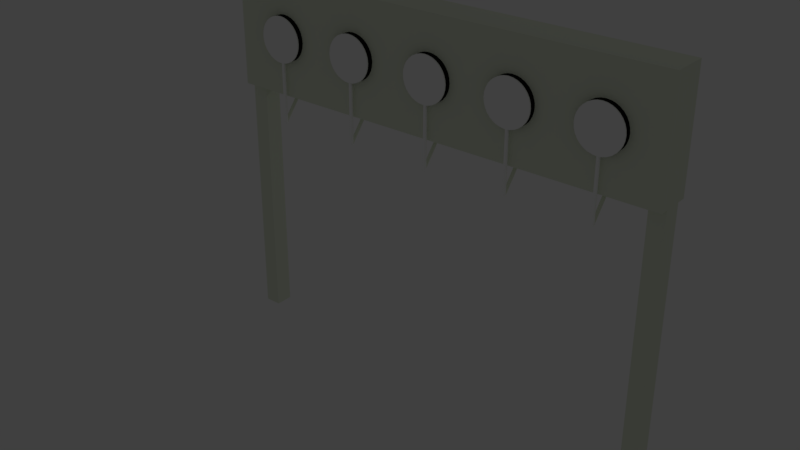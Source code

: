 # Source: target05.blend  (saved by Blender 2.79.0; exported with 4.5.12 LTS)
import bpy
from mathutils import Matrix  # noqa: F401  (used for matrix-valued properties, if any)

bpy.ops.wm.read_factory_settings(use_empty=True)
scene = bpy.context.scene
scene.name = 'Scene'

# ---- collections
col_collection_1 = bpy.data.collections.new('Collection 1'); scene.collection.children.link(col_collection_1)

# ---- materials (node trees are filled in below, after node groups)
mat_white_target = bpy.data.materials.new('white_target')
mat_white_target.alpha_threshold = 0.0
mat_white_target.use_transparent_shadow = False
mat_white_target.diffuse_color = (1.0, 1.0, 1.0, 1.0)
mat_white_target.roughness = 0.5
mat_white_target.specular_intensity = 0.625
mat_target = bpy.data.materials.new('target')
mat_target.alpha_threshold = 0.0
mat_target.use_transparent_shadow = False
mat_target.diffuse_color = (0.8022, 0.855, 0.7062, 1.0)
mat_target.roughness = 0.5
mat_black_target = bpy.data.materials.new('black_target')
mat_black_target.alpha_threshold = 0.0
mat_black_target.use_transparent_shadow = False
mat_black_target.diffuse_color = (0.016, 0.016, 0.016, 1.0)
mat_black_target.roughness = 0.5

# ---- material node trees

# ---- world
world_world = bpy.data.worlds.new('World'); scene.world = world_world
world_world.color = (0.05088, 0.05088, 0.05088)
world_world.use_sun_shadow = False
world_world.sun_shadow_jitter_overblur = 0.0
world_world.cycles.sampling_method = 'MANUAL'

# ---- cameras
cam_camera_001 = bpy.data.cameras.new('Camera.001')
cam_camera_001.clip_end = 100.0
cam_camera_001.lens = 35.0
cam_camera_001.sensor_width = 32.0
cam_camera_001.sensor_height = 18.0
cam_camera_001.ortho_scale = 7.314
cam_camera_001.dof.focus_distance = 0.0
cam_camera_001.dof.aperture_fstop = 128.0

# ---- lights
light_lamp_001 = bpy.data.lights.new('Lamp.001', 'POINT')
light_lamp_001.transmission_factor = 0.0
light_lamp_001.cutoff_distance = 30.0
light_lamp_001.energy = 100.0
light_lamp_001.shadow_buffer_clip_start = 1.001
light_lamp_001.shadow_soft_size = 0.1
light_lamp_001.shadow_maximum_resolution = 0.006
light_lamp_001.use_absolute_resolution = True

# ---- meshes
me_cylinder_023 = bpy.data.meshes.new('Cylinder.023')
me_cylinder_023.from_pydata([(-0.008938, -3.69, -5.946), (-0.008938, 0.006616, -5.946), (0.005354, -3.69, -5.898), (0.005354, 0.006616, -5.898), (0.0191, -3.69, -5.755), (0.0191, 0.006616, -5.755), (0.03176, -3.69, -5.522), (0.03176, 0.006616, -5.522), (0.04286, -3.69, -5.209), (0.04286, 0.006616, -5.209), (0.05198, -3.69, -4.827), (0.05198, 0.006616, -4.827), (0.05875, -3.69, -4.391), (0.05875, 0.006616, -4.391), (0.06291, -3.69, -3.919), (0.06291, 0.006616, -3.919), (0.06432, -3.69, -3.427), (0.06432, 0.006616, -3.427), (0.06291, -3.69, -2.936), (0.06291, 0.006616, -2.936), (0.05875, -3.69, -2.463), (0.05875, 0.006616, -2.463), (0.05198, -3.69, -2.028), (0.05198, 0.006616, -2.028), (0.04286, -3.69, -1.646), (0.04286, 0.006616, -1.646), (0.03176, -3.69, -1.333), (0.03176, 0.006616, -1.333), (0.0191, -3.69, -1.1), (0.0191, 0.006616, -1.1), (0.005354, -3.69, -0.9568), (-0.008938, -3.69, -0.9084), (-0.02323, -3.69, -0.9568), (-0.03697, -3.69, -1.1), (-0.03697, 0.006616, -1.1), (-0.04964, -3.69, -1.333), (-0.04964, 0.006616, -1.333), (-0.06074, -3.69, -1.646), (-0.06074, 0.006616, -1.646), (-0.06985, -3.69, -2.028), (-0.06985, 0.006616, -2.028), (-0.07662, -3.69, -2.463), (-0.07662, 0.006616, -2.463), (-0.08079, -3.69, -2.936), (-0.08079, 0.006616, -2.936), (-0.0822, -3.69, -3.427), (-0.0822, 0.006616, -3.427), (-0.08079, -3.69, -3.919), (-0.08079, 0.006616, -3.919), (-0.07662, -3.69, -4.391), (-0.07662, 0.006616, -4.391), (-0.06985, -3.69, -4.827), (-0.06985, 0.006616, -4.827), (-0.06074, -3.69, -5.209), (-0.06074, 0.006616, -5.209), (-0.04964, -3.69, -5.522), (-0.04964, 0.006616, -5.522), (-0.03697, -3.69, -5.755), (-0.03697, 0.006616, -5.755), (-0.02323, -3.69, -5.898), (-0.02323, 0.006616, -5.898), (-0.008938, -3.69, -5.946), (0.005354, -3.69, -5.898), (0.0191, -3.69, -5.755), (0.03176, -3.69, -5.522), (0.04286, -3.69, -5.209), (0.05198, -3.69, -4.827), (0.05875, -3.69, -4.391), (0.06291, -3.69, -3.919), (0.06432, -3.69, -3.427), (0.06291, -3.69, -2.936), (0.05875, -3.69, -2.463), (0.05198, -3.69, -2.028), (0.04286, -3.69, -1.646), (0.03176, -3.69, -1.333), (0.0191, -3.69, -1.1), (0.005354, -3.69, -0.9568), (-0.008938, -3.69, -0.9084), (-0.02323, -3.69, -0.9568), (-0.03697, -3.69, -1.1), (-0.04964, -3.69, -1.333), (-0.06074, -3.69, -1.646), (-0.06985, -3.69, -2.028), (-0.07662, -3.69, -2.463), (-0.08079, -3.69, -2.936), (-0.0822, -3.69, -3.427), (-0.08079, -3.69, -3.919), (-0.07662, -3.69, -4.391), (-0.06985, -3.69, -4.827), (-0.06074, -3.69, -5.209), (-0.04964, -3.69, -5.522), (-0.03697, -3.69, -5.755), (-0.02323, -3.69, -5.898), (0.0, 1.0, -1.0), (0.0, 1.0, 1.0), (0.1951, 0.9808, -1.0), (0.1951, 0.9808, 1.0), (0.3827, 0.9239, -1.0), (0.3827, 0.9239, 1.0), (0.5556, 0.8315, -1.0), (0.5556, 0.8315, 1.0), (0.7071, 0.7071, -1.0), (0.7071, 0.7071, 1.0), (0.8315, 0.5556, -1.0), (0.8315, 0.5556, 1.0), (0.9239, 0.3827, -1.0), (0.9239, 0.3827, 1.0), (0.9808, 0.1951, -1.0), (0.9808, 0.1951, 1.0), (1.0, 7.55e-08, -1.0), (1.0, 7.55e-08, 1.0), (0.9808, -0.1951, -1.0), (0.9808, -0.1951, 1.0), (0.9239, -0.3827, -1.0), (0.9239, -0.3827, 1.0), (0.8315, -0.5556, -1.0), (0.8315, -0.5556, 1.0), (0.7071, -0.7071, -1.0), (0.7071, -0.7071, 1.0), (0.5556, -0.8315, -1.0), (0.5556, -0.8315, 1.0), (0.3827, -0.9239, -1.0), (0.3827, -0.9239, 1.0), (0.1951, -0.9808, -1.0), (0.1951, -0.9808, 1.0), (-3.258e-07, -1.0, 1.0), (-0.1951, -0.9808, -1.0), (-0.1951, -0.9808, 1.0), (-0.3827, -0.9239, -1.0), (-0.3827, -0.9239, 1.0), (-0.5556, -0.8315, -1.0), (-0.5556, -0.8315, 1.0), (-0.7071, -0.7071, -1.0), (-0.7071, -0.7071, 1.0), (-0.8315, -0.5556, -1.0), (-0.8315, -0.5556, 1.0), (-0.9239, -0.3827, -1.0), (-0.9239, -0.3827, 1.0), (-0.9808, -0.1951, -1.0), (-0.9808, -0.1951, 1.0), (-1.0, 9.656e-07, -1.0), (-1.0, 9.656e-07, 1.0), (-0.9808, 0.1951, -1.0), (-0.9808, 0.1951, 1.0), (-0.9239, 0.3827, -1.0), (-0.9239, 0.3827, 1.0), (-0.8315, 0.5556, -1.0), (-0.8315, 0.5556, 1.0), (-0.7071, 0.7071, -1.0), (-0.7071, 0.7071, 1.0), (-0.5556, 0.8315, -1.0), (-0.5556, 0.8315, 1.0), (-0.3827, 0.9239, -1.0), (-0.3827, 0.9239, 1.0), (-0.1951, 0.9808, -1.0), (-0.1951, 0.9808, 1.0), (-0.02323, -0.9977, -0.9568), (-0.02738, -0.9973, -1.0), (-0.02738, 0.006616, -1.0), (0.005354, -0.9995, -0.9568), (0.009499, -0.9991, -1.0), (0.009499, 0.006616, -1.0), (-3.258e-07, -1.0, -0.9386), (-0.008938, -0.9991, -0.9084)], [], [(0, 1, 3, 2), (2, 3, 5, 4), (4, 5, 7, 6), (6, 7, 9, 8), (8, 9, 11, 10), (10, 11, 13, 12), (12, 13, 15, 14), (14, 15, 17, 16), (16, 17, 19, 18), (18, 19, 21, 20), (20, 21, 23, 22), (22, 23, 25, 24), (24, 25, 27, 26), (26, 27, 29, 28), (28, 29, 161, 160, 159, 30), (30, 159, 162, 163, 31), (31, 163, 156, 32), (32, 156, 157, 158, 34, 33), (33, 34, 36, 35), (35, 36, 38, 37), (37, 38, 40, 39), (39, 40, 42, 41), (41, 42, 44, 43), (43, 44, 46, 45), (45, 46, 48, 47), (47, 48, 50, 49), (49, 50, 52, 51), (51, 52, 54, 53), (53, 54, 56, 55), (55, 56, 58, 57), (3, 1, 60, 58, 56, 54, 52, 50, 48, 46, 44, 42, 40, 38, 36, 34, 158, 161, 29, 27, 25, 23, 21, 19, 17, 15, 13, 11, 9, 7, 5), (57, 58, 60, 59), (59, 60, 1, 0), (4, 6, 64, 63), (61, 62, 63, 64, 65, 66, 67, 68, 69, 70, 71, 72, 73, 74, 75, 76, 77, 78, 79, 80, 81, 82, 83, 84, 85, 86, 87, 88, 89, 90, 91, 92), (22, 24, 73, 72), (37, 39, 82, 81), (55, 57, 91, 90), (14, 16, 69, 68), (31, 32, 78, 77), (47, 49, 87, 86), (6, 8, 65, 64), (24, 26, 74, 73), (39, 41, 83, 82), (57, 59, 92, 91), (16, 18, 70, 69), (32, 33, 79, 78), (49, 51, 88, 87), (8, 10, 66, 65), (26, 28, 75, 74), (41, 43, 84, 83), (0, 2, 62, 61), (59, 0, 61, 92), (18, 20, 71, 70), (33, 35, 80, 79), (51, 53, 89, 88), (10, 12, 67, 66), (28, 30, 76, 75), (43, 45, 85, 84), (2, 4, 63, 62), (20, 22, 72, 71), (35, 37, 81, 80), (53, 55, 90, 89), (12, 14, 68, 67), (30, 31, 77, 76), (45, 47, 86, 85), (93, 94, 96, 95), (95, 96, 98, 97), (97, 98, 100, 99), (99, 100, 102, 101), (101, 102, 104, 103), (103, 104, 106, 105), (105, 106, 108, 107), (107, 108, 110, 109), (109, 110, 112, 111), (111, 112, 114, 113), (113, 114, 116, 115), (115, 116, 118, 117), (117, 118, 120, 119), (119, 120, 122, 121), (121, 122, 124, 123), (123, 124, 125, 162, 159, 160), (126, 127, 129, 128), (128, 129, 131, 130), (130, 131, 133, 132), (132, 133, 135, 134), (134, 135, 137, 136), (136, 137, 139, 138), (138, 139, 141, 140), (140, 141, 143, 142), (142, 143, 145, 144), (144, 145, 147, 146), (146, 147, 149, 148), (148, 149, 151, 150), (150, 151, 153, 152), (96, 94, 155, 153, 151, 149, 147, 145, 143, 141, 139, 137, 135, 133, 131, 129, 127, 125, 124, 122, 120, 118, 116, 114, 112, 110, 108, 106, 104, 102, 100, 98), (152, 153, 155, 154), (154, 155, 94, 93), (93, 95, 97, 99, 101, 103, 105, 107, 109, 111, 113, 115, 117, 119, 121, 123, 160, 161, 158, 157, 126, 128, 130, 132, 134, 136, 138, 140, 142, 144, 146, 148, 150, 152, 154), (157, 156, 163, 162, 125, 127, 126)])
me_cylinder_023.materials.append(mat_white_target)
me_cylinder_023.use_remesh_preserve_volume = False
me_cylinder_023.use_remesh_preserve_attributes = False
me_cylinder_023.use_mirror_vertex_groups = False
me_cylinder_023.update()
me_cylinder_024 = bpy.data.meshes.new('Cylinder.024')
me_cylinder_024.from_pydata([(-0.008939, -3.69, -5.946), (-0.008939, 0.006617, -5.946), (0.005353, -3.69, -5.898), (0.005353, 0.006617, -5.898), (0.0191, -3.69, -5.755), (0.0191, 0.006617, -5.755), (0.03176, -3.69, -5.522), (0.03176, 0.006617, -5.522), (0.04286, -3.69, -5.209), (0.04286, 0.006617, -5.209), (0.05197, -3.69, -4.827), (0.05197, 0.006617, -4.827), (0.05874, -3.69, -4.391), (0.05874, 0.006617, -4.391), (0.06291, -3.69, -3.919), (0.06291, 0.006617, -3.919), (0.06432, -3.69, -3.427), (0.06432, 0.006617, -3.427), (0.06291, -3.69, -2.936), (0.06291, 0.006617, -2.936), (0.05874, -3.69, -2.463), (0.05874, 0.006617, -2.463), (0.05197, -3.69, -2.028), (0.05197, 0.006617, -2.028), (0.04286, -3.69, -1.646), (0.04286, 0.006617, -1.646), (0.03176, -3.69, -1.333), (0.03176, 0.006617, -1.333), (0.0191, -3.69, -1.1), (0.0191, 0.006617, -1.1), (0.005353, -3.69, -0.9567), (-0.008939, -3.69, -0.9083), (-0.02323, -3.69, -0.9567), (-0.03698, -3.69, -1.1), (-0.03698, 0.006617, -1.1), (-0.04964, -3.69, -1.333), (-0.04964, 0.006617, -1.333), (-0.06074, -3.69, -1.646), (-0.06074, 0.006617, -1.646), (-0.06985, -3.69, -2.028), (-0.06985, 0.006617, -2.028), (-0.07662, -3.69, -2.463), (-0.07662, 0.006617, -2.463), (-0.08079, -3.69, -2.936), (-0.08079, 0.006617, -2.936), (-0.0822, -3.69, -3.427), (-0.0822, 0.006617, -3.427), (-0.08079, -3.69, -3.919), (-0.08079, 0.006617, -3.919), (-0.07662, -3.69, -4.391), (-0.07662, 0.006617, -4.391), (-0.06985, -3.69, -4.827), (-0.06985, 0.006617, -4.827), (-0.06074, -3.69, -5.209), (-0.06074, 0.006617, -5.209), (-0.04964, -3.69, -5.522), (-0.04964, 0.006617, -5.522), (-0.03697, -3.69, -5.755), (-0.03697, 0.006617, -5.755), (-0.02323, -3.69, -5.898), (-0.02323, 0.006617, -5.898), (-0.008939, -3.69, -5.946), (0.005353, -3.69, -5.898), (0.0191, -3.69, -5.755), (0.03176, -3.69, -5.522), (0.04286, -3.69, -5.209), (0.05197, -3.69, -4.827), (0.05874, -3.69, -4.391), (0.06291, -3.69, -3.919), (0.06432, -3.69, -3.427), (0.06291, -3.69, -2.936), (0.05874, -3.69, -2.463), (0.05197, -3.69, -2.028), (0.04286, -3.69, -1.646), (0.03176, -3.69, -1.333), (0.0191, -3.69, -1.1), (0.005353, -3.69, -0.9567), (-0.008939, -3.69, -0.9083), (-0.02323, -3.69, -0.9567), (-0.03698, -3.69, -1.1), (-0.04964, -3.69, -1.333), (-0.06074, -3.69, -1.646), (-0.06985, -3.69, -2.028), (-0.07662, -3.69, -2.463), (-0.08079, -3.69, -2.936), (-0.0822, -3.69, -3.427), (-0.08079, -3.69, -3.919), (-0.07662, -3.69, -4.391), (-0.06985, -3.69, -4.827), (-0.06074, -3.69, -5.209), (-0.04964, -3.69, -5.522), (-0.03697, -3.69, -5.755), (-0.02323, -3.69, -5.898), (0.0, 1.0, -1.0), (0.0, 1.0, 1.0), (0.1951, 0.9808, -1.0), (0.1951, 0.9808, 1.0), (0.3827, 0.9239, -1.0), (0.3827, 0.9239, 1.0), (0.5556, 0.8315, -1.0), (0.5556, 0.8315, 1.0), (0.7071, 0.7071, -1.0), (0.7071, 0.7071, 1.0), (0.8315, 0.5556, -1.0), (0.8315, 0.5556, 1.0), (0.9239, 0.3827, -1.0), (0.9239, 0.3827, 1.0), (0.9808, 0.1951, -1.0), (0.9808, 0.1951, 1.0), (1.0, 7.55e-08, -1.0), (1.0, 7.55e-08, 1.0), (0.9808, -0.1951, -1.0), (0.9808, -0.1951, 1.0), (0.9239, -0.3827, -1.0), (0.9239, -0.3827, 1.0), (0.8315, -0.5556, -1.0), (0.8315, -0.5556, 1.0), (0.7071, -0.7071, -1.0), (0.7071, -0.7071, 1.0), (0.5556, -0.8315, -1.0), (0.5556, -0.8315, 1.0), (0.3827, -0.9239, -1.0), (0.3827, -0.9239, 1.0), (0.1951, -0.9808, -1.0), (0.1951, -0.9808, 1.0), (-3.258e-07, -1.0, 1.0), (-0.1951, -0.9808, -1.0), (-0.1951, -0.9808, 1.0), (-0.3827, -0.9239, -1.0), (-0.3827, -0.9239, 1.0), (-0.5556, -0.8315, -1.0), (-0.5556, -0.8315, 1.0), (-0.7071, -0.7071, -1.0), (-0.7071, -0.7071, 1.0), (-0.8315, -0.5556, -1.0), (-0.8315, -0.5556, 1.0), (-0.9239, -0.3827, -1.0), (-0.9239, -0.3827, 1.0), (-0.9808, -0.1951, -1.0), (-0.9808, -0.1951, 1.0), (-1.0, 9.656e-07, -1.0), (-1.0, 9.656e-07, 1.0), (-0.9808, 0.1951, -1.0), (-0.9808, 0.1951, 1.0), (-0.9239, 0.3827, -1.0), (-0.9239, 0.3827, 1.0), (-0.8315, 0.5556, -1.0), (-0.8315, 0.5556, 1.0), (-0.7071, 0.7071, -1.0), (-0.7071, 0.7071, 1.0), (-0.5556, 0.8315, -1.0), (-0.5556, 0.8315, 1.0), (-0.3827, 0.9239, -1.0), (-0.3827, 0.9239, 1.0), (-0.1951, 0.9808, -1.0), (-0.1951, 0.9808, 1.0), (-0.02323, -0.9977, -0.9567), (-0.02738, -0.9973, -1.0), (-0.02738, 0.006617, -1.0), (0.005353, -0.9995, -0.9567), (0.009501, -0.9991, -1.0), (0.009502, 0.006617, -1.0), (-3.258e-07, -1.0, -0.9386), (-0.008939, -0.9991, -0.9083)], [], [(0, 1, 3, 2), (2, 3, 5, 4), (4, 5, 7, 6), (6, 7, 9, 8), (8, 9, 11, 10), (10, 11, 13, 12), (12, 13, 15, 14), (14, 15, 17, 16), (16, 17, 19, 18), (18, 19, 21, 20), (20, 21, 23, 22), (22, 23, 25, 24), (24, 25, 27, 26), (26, 27, 29, 28), (28, 29, 161, 160, 159, 30), (30, 159, 162, 163, 31), (31, 163, 156, 32), (32, 156, 157, 158, 34, 33), (33, 34, 36, 35), (35, 36, 38, 37), (37, 38, 40, 39), (39, 40, 42, 41), (41, 42, 44, 43), (43, 44, 46, 45), (45, 46, 48, 47), (47, 48, 50, 49), (49, 50, 52, 51), (51, 52, 54, 53), (53, 54, 56, 55), (55, 56, 58, 57), (3, 1, 60, 58, 56, 54, 52, 50, 48, 46, 44, 42, 40, 38, 36, 34, 158, 161, 29, 27, 25, 23, 21, 19, 17, 15, 13, 11, 9, 7, 5), (57, 58, 60, 59), (59, 60, 1, 0), (4, 6, 64, 63), (61, 62, 63, 64, 65, 66, 67, 68, 69, 70, 71, 72, 73, 74, 75, 76, 77, 78, 79, 80, 81, 82, 83, 84, 85, 86, 87, 88, 89, 90, 91, 92), (22, 24, 73, 72), (37, 39, 82, 81), (55, 57, 91, 90), (14, 16, 69, 68), (31, 32, 78, 77), (47, 49, 87, 86), (6, 8, 65, 64), (24, 26, 74, 73), (39, 41, 83, 82), (57, 59, 92, 91), (16, 18, 70, 69), (32, 33, 79, 78), (49, 51, 88, 87), (8, 10, 66, 65), (26, 28, 75, 74), (41, 43, 84, 83), (0, 2, 62, 61), (59, 0, 61, 92), (18, 20, 71, 70), (33, 35, 80, 79), (51, 53, 89, 88), (10, 12, 67, 66), (28, 30, 76, 75), (43, 45, 85, 84), (2, 4, 63, 62), (20, 22, 72, 71), (35, 37, 81, 80), (53, 55, 90, 89), (12, 14, 68, 67), (30, 31, 77, 76), (45, 47, 86, 85), (93, 94, 96, 95), (95, 96, 98, 97), (97, 98, 100, 99), (99, 100, 102, 101), (101, 102, 104, 103), (103, 104, 106, 105), (105, 106, 108, 107), (107, 108, 110, 109), (109, 110, 112, 111), (111, 112, 114, 113), (113, 114, 116, 115), (115, 116, 118, 117), (117, 118, 120, 119), (119, 120, 122, 121), (121, 122, 124, 123), (123, 124, 125, 162, 159, 160), (126, 127, 129, 128), (128, 129, 131, 130), (130, 131, 133, 132), (132, 133, 135, 134), (134, 135, 137, 136), (136, 137, 139, 138), (138, 139, 141, 140), (140, 141, 143, 142), (142, 143, 145, 144), (144, 145, 147, 146), (146, 147, 149, 148), (148, 149, 151, 150), (150, 151, 153, 152), (96, 94, 155, 153, 151, 149, 147, 145, 143, 141, 139, 137, 135, 133, 131, 129, 127, 125, 124, 122, 120, 118, 116, 114, 112, 110, 108, 106, 104, 102, 100, 98), (152, 153, 155, 154), (154, 155, 94, 93), (93, 95, 97, 99, 101, 103, 105, 107, 109, 111, 113, 115, 117, 119, 121, 123, 160, 161, 158, 157, 126, 128, 130, 132, 134, 136, 138, 140, 142, 144, 146, 148, 150, 152, 154), (157, 156, 163, 162, 125, 127, 126)])
me_cylinder_024.materials.append(mat_white_target)
me_cylinder_024.use_remesh_preserve_volume = False
me_cylinder_024.use_remesh_preserve_attributes = False
me_cylinder_024.use_mirror_vertex_groups = False
me_cylinder_024.update()
me_cylinder_036 = bpy.data.meshes.new('Cylinder.036')
me_cylinder_036.from_pydata([(-0.01564, -3.69, -5.946), (-0.01564, 0.006617, -5.946), (-0.00135, -3.69, -5.898), (-0.00135, 0.006617, -5.898), (0.01239, -3.69, -5.755), (0.01239, 0.006617, -5.755), (0.02506, -3.69, -5.522), (0.02506, 0.006617, -5.522), (0.03616, -3.69, -5.209), (0.03616, 0.006617, -5.209), (0.04527, -3.69, -4.827), (0.04527, 0.006617, -4.827), (0.05204, -3.69, -4.391), (0.05204, 0.006617, -4.391), (0.05621, -3.69, -3.919), (0.05621, 0.006617, -3.919), (0.05762, -3.69, -3.427), (0.05762, 0.006617, -3.427), (0.05621, -3.69, -2.936), (0.05621, 0.006617, -2.936), (0.05204, -3.69, -2.463), (0.05204, 0.006617, -2.463), (0.04527, -3.69, -2.028), (0.04527, 0.006617, -2.028), (0.03616, -3.69, -1.646), (0.03616, 0.006617, -1.646), (0.02506, -3.69, -1.333), (0.02506, 0.006617, -1.333), (0.01239, -3.69, -1.1), (0.01239, 0.006617, -1.1), (-0.00135, -3.69, -0.9568), (-0.01564, -3.69, -0.9084), (-0.02993, -3.69, -0.9568), (-0.04368, -3.69, -1.1), (-0.04368, 0.006617, -1.1), (-0.05634, -3.69, -1.333), (-0.05634, 0.006617, -1.333), (-0.06745, -3.69, -1.646), (-0.06745, 0.006617, -1.646), (-0.07656, -3.69, -2.028), (-0.07656, 0.006617, -2.028), (-0.08333, -3.69, -2.463), (-0.08333, 0.006617, -2.463), (-0.0875, -3.69, -2.936), (-0.0875, 0.006617, -2.936), (-0.0889, -3.69, -3.427), (-0.0889, 0.006617, -3.427), (-0.0875, -3.69, -3.919), (-0.0875, 0.006617, -3.919), (-0.08333, -3.69, -4.391), (-0.08333, 0.006617, -4.391), (-0.07656, -3.69, -4.827), (-0.07656, 0.006617, -4.827), (-0.06745, -3.69, -5.209), (-0.06745, 0.006617, -5.209), (-0.05634, -3.69, -5.522), (-0.05634, 0.006617, -5.522), (-0.04368, -3.69, -5.755), (-0.04368, 0.006617, -5.755), (-0.02993, -3.69, -5.898), (-0.02993, 0.006617, -5.898), (-0.01564, -3.69, -5.946), (-0.00135, -3.69, -5.898), (0.01239, -3.69, -5.755), (0.02506, -3.69, -5.522), (0.03616, -3.69, -5.209), (0.04527, -3.69, -4.827), (0.05204, -3.69, -4.391), (0.05621, -3.69, -3.919), (0.05762, -3.69, -3.427), (0.05621, -3.69, -2.936), (0.05204, -3.69, -2.463), (0.04527, -3.69, -2.028), (0.03616, -3.69, -1.646), (0.02506, -3.69, -1.333), (0.01239, -3.69, -1.1), (-0.00135, -3.69, -0.9568), (-0.01564, -3.69, -0.9084), (-0.02993, -3.69, -0.9568), (-0.04368, -3.69, -1.1), (-0.05634, -3.69, -1.333), (-0.06745, -3.69, -1.646), (-0.07656, -3.69, -2.028), (-0.08333, -3.69, -2.463), (-0.0875, -3.69, -2.936), (-0.0889, -3.69, -3.427), (-0.0875, -3.69, -3.919), (-0.08333, -3.69, -4.391), (-0.07656, -3.69, -4.827), (-0.06745, -3.69, -5.209), (-0.05634, -3.69, -5.522), (-0.04368, -3.69, -5.755), (-0.02993, -3.69, -5.898), (0.0, 1.0, -1.0), (0.0, 1.0, 1.0), (0.1951, 0.9808, -1.0), (0.1951, 0.9808, 1.0), (0.3827, 0.9239, -1.0), (0.3827, 0.9239, 1.0), (0.5556, 0.8315, -1.0), (0.5556, 0.8315, 1.0), (0.7071, 0.7071, -1.0), (0.7071, 0.7071, 1.0), (0.8315, 0.5556, -1.0), (0.8315, 0.5556, 1.0), (0.9239, 0.3827, -1.0), (0.9239, 0.3827, 1.0), (0.9808, 0.1951, -1.0), (0.9808, 0.1951, 1.0), (1.0, 7.55e-08, -1.0), (1.0, 7.55e-08, 1.0), (0.9808, -0.1951, -1.0), (0.9808, -0.1951, 1.0), (0.9239, -0.3827, -1.0), (0.9239, -0.3827, 1.0), (0.8315, -0.5556, -1.0), (0.8315, -0.5556, 1.0), (0.7071, -0.7071, -1.0), (0.7071, -0.7071, 1.0), (0.5556, -0.8315, -1.0), (0.5556, -0.8315, 1.0), (0.3827, -0.9239, -1.0), (0.3827, -0.9239, 1.0), (0.1951, -0.9808, -1.0), (0.1951, -0.9808, 1.0), (-3.258e-07, -1.0, 1.0), (-0.1951, -0.9808, -1.0), (-0.1951, -0.9808, 1.0), (-0.3827, -0.9239, -1.0), (-0.3827, -0.9239, 1.0), (-0.5556, -0.8315, -1.0), (-0.5556, -0.8315, 1.0), (-0.7071, -0.7071, -1.0), (-0.7071, -0.7071, 1.0), (-0.8315, -0.5556, -1.0), (-0.8315, -0.5556, 1.0), (-0.9239, -0.3827, -1.0), (-0.9239, -0.3827, 1.0), (-0.9808, -0.1951, -1.0), (-0.9808, -0.1951, 1.0), (-1.0, 9.656e-07, -1.0), (-1.0, 9.656e-07, 1.0), (-0.9808, 0.1951, -1.0), (-0.9808, 0.1951, 1.0), (-0.9239, 0.3827, -1.0), (-0.9239, 0.3827, 1.0), (-0.8315, 0.5556, -1.0), (-0.8315, 0.5556, 1.0), (-0.7071, 0.7071, -1.0), (-0.7071, 0.7071, 1.0), (-0.5556, 0.8315, -1.0), (-0.5556, 0.8315, 1.0), (-0.3827, 0.9239, -1.0), (-0.3827, 0.9239, 1.0), (-0.1951, 0.9808, -1.0), (-0.1951, 0.9808, 1.0), (-0.02993, -0.9971, -0.9568), (-0.03408, -0.9966, -1.0), (-0.03408, 0.006617, -1.0), (-3.258e-07, -1.0, -0.9708), (-0.00135, -0.9999, -0.9568), (0.002795, -0.9997, -1.0), (0.002795, 0.006617, -1.0), (-0.01564, -0.9985, -0.9084)], [], [(0, 1, 3, 2), (2, 3, 5, 4), (4, 5, 7, 6), (6, 7, 9, 8), (8, 9, 11, 10), (10, 11, 13, 12), (12, 13, 15, 14), (14, 15, 17, 16), (16, 17, 19, 18), (18, 19, 21, 20), (20, 21, 23, 22), (22, 23, 25, 24), (24, 25, 27, 26), (26, 27, 29, 28), (28, 29, 162, 161, 159, 160, 30), (30, 160, 163, 31), (31, 163, 156, 32), (32, 156, 157, 158, 34, 33), (33, 34, 36, 35), (35, 36, 38, 37), (37, 38, 40, 39), (39, 40, 42, 41), (41, 42, 44, 43), (43, 44, 46, 45), (45, 46, 48, 47), (47, 48, 50, 49), (49, 50, 52, 51), (51, 52, 54, 53), (53, 54, 56, 55), (55, 56, 58, 57), (3, 1, 60, 58, 56, 54, 52, 50, 48, 46, 44, 42, 40, 38, 36, 34, 158, 162, 29, 27, 25, 23, 21, 19, 17, 15, 13, 11, 9, 7, 5), (57, 58, 60, 59), (59, 60, 1, 0), (4, 6, 64, 63), (61, 62, 63, 64, 65, 66, 67, 68, 69, 70, 71, 72, 73, 74, 75, 76, 77, 78, 79, 80, 81, 82, 83, 84, 85, 86, 87, 88, 89, 90, 91, 92), (22, 24, 73, 72), (37, 39, 82, 81), (55, 57, 91, 90), (14, 16, 69, 68), (31, 32, 78, 77), (47, 49, 87, 86), (6, 8, 65, 64), (24, 26, 74, 73), (39, 41, 83, 82), (57, 59, 92, 91), (16, 18, 70, 69), (32, 33, 79, 78), (49, 51, 88, 87), (8, 10, 66, 65), (26, 28, 75, 74), (41, 43, 84, 83), (0, 2, 62, 61), (59, 0, 61, 92), (18, 20, 71, 70), (33, 35, 80, 79), (51, 53, 89, 88), (10, 12, 67, 66), (28, 30, 76, 75), (43, 45, 85, 84), (2, 4, 63, 62), (20, 22, 72, 71), (35, 37, 81, 80), (53, 55, 90, 89), (12, 14, 68, 67), (30, 31, 77, 76), (45, 47, 86, 85), (93, 94, 96, 95), (95, 96, 98, 97), (97, 98, 100, 99), (99, 100, 102, 101), (101, 102, 104, 103), (103, 104, 106, 105), (105, 106, 108, 107), (107, 108, 110, 109), (109, 110, 112, 111), (111, 112, 114, 113), (113, 114, 116, 115), (115, 116, 118, 117), (117, 118, 120, 119), (119, 120, 122, 121), (121, 122, 124, 123), (123, 124, 125, 159, 161), (126, 127, 129, 128), (128, 129, 131, 130), (130, 131, 133, 132), (132, 133, 135, 134), (134, 135, 137, 136), (136, 137, 139, 138), (138, 139, 141, 140), (140, 141, 143, 142), (142, 143, 145, 144), (144, 145, 147, 146), (146, 147, 149, 148), (148, 149, 151, 150), (150, 151, 153, 152), (96, 94, 155, 153, 151, 149, 147, 145, 143, 141, 139, 137, 135, 133, 131, 129, 127, 125, 124, 122, 120, 118, 116, 114, 112, 110, 108, 106, 104, 102, 100, 98), (152, 153, 155, 154), (154, 155, 94, 93), (93, 95, 97, 99, 101, 103, 105, 107, 109, 111, 113, 115, 117, 119, 121, 123, 161, 162, 158, 157, 126, 128, 130, 132, 134, 136, 138, 140, 142, 144, 146, 148, 150, 152, 154), (157, 156, 163, 160, 159, 125, 127, 126)])
me_cylinder_036.materials.append(mat_white_target)
me_cylinder_036.use_remesh_preserve_volume = False
me_cylinder_036.use_remesh_preserve_attributes = False
me_cylinder_036.use_mirror_vertex_groups = False
me_cylinder_036.update()
me_cylinder_035 = bpy.data.meshes.new('Cylinder.035')
me_cylinder_035.from_pydata([(-0.008936, -3.69, -5.947), (-0.008936, 0.006617, -5.946), (0.005356, -3.69, -5.898), (0.005356, 0.006617, -5.898), (0.0191, -3.69, -5.755), (0.0191, 0.006617, -5.755), (0.03177, -3.69, -5.522), (0.03177, 0.006617, -5.522), (0.04287, -3.69, -5.209), (0.04287, 0.006617, -5.209), (0.05198, -3.69, -4.827), (0.05198, 0.006617, -4.827), (0.05875, -3.69, -4.391), (0.05875, 0.006617, -4.391), (0.06292, -3.69, -3.919), (0.06292, 0.006617, -3.919), (0.06432, -3.69, -3.427), (0.06432, 0.006617, -3.427), (0.06292, -3.69, -2.936), (0.06292, 0.006617, -2.936), (0.05875, -3.69, -2.463), (0.05875, 0.006617, -2.463), (0.05198, -3.69, -2.028), (0.05198, 0.006617, -2.028), (0.04287, -3.69, -1.646), (0.04287, 0.006617, -1.646), (0.03177, -3.69, -1.333), (0.03177, 0.006617, -1.333), (0.0191, -3.69, -1.1), (0.0191, 0.006617, -1.1), (0.005356, -3.69, -0.9568), (-0.008936, -3.69, -0.9084), (-0.02323, -3.69, -0.9568), (-0.03697, -3.69, -1.1), (-0.03697, 0.006617, -1.1), (-0.04964, -3.69, -1.333), (-0.04964, 0.006617, -1.333), (-0.06074, -3.69, -1.646), (-0.06074, 0.006617, -1.646), (-0.06985, -3.69, -2.028), (-0.06985, 0.006617, -2.028), (-0.07662, -3.69, -2.463), (-0.07662, 0.006617, -2.463), (-0.08079, -3.69, -2.936), (-0.08079, 0.006617, -2.936), (-0.0822, -3.69, -3.427), (-0.0822, 0.006617, -3.427), (-0.08079, -3.69, -3.919), (-0.08079, 0.006617, -3.919), (-0.07662, -3.69, -4.391), (-0.07662, 0.006617, -4.391), (-0.06985, -3.69, -4.827), (-0.06985, 0.006617, -4.827), (-0.06074, -3.69, -5.209), (-0.06074, 0.006617, -5.209), (-0.04964, -3.69, -5.522), (-0.04964, 0.006617, -5.522), (-0.03697, -3.69, -5.755), (-0.03697, 0.006617, -5.755), (-0.02323, -3.69, -5.898), (-0.02323, 0.006617, -5.898), (-0.008936, -3.69, -5.947), (0.005356, -3.69, -5.898), (0.0191, -3.69, -5.755), (0.03177, -3.69, -5.522), (0.04287, -3.69, -5.209), (0.05198, -3.69, -4.827), (0.05875, -3.69, -4.391), (0.06292, -3.69, -3.919), (0.06432, -3.69, -3.427), (0.06292, -3.69, -2.936), (0.05875, -3.69, -2.463), (0.05198, -3.69, -2.028), (0.04287, -3.69, -1.646), (0.03177, -3.69, -1.333), (0.0191, -3.69, -1.1), (0.005356, -3.69, -0.9568), (-0.008936, -3.69, -0.9084), (-0.02323, -3.69, -0.9568), (-0.03697, -3.69, -1.1), (-0.04964, -3.69, -1.333), (-0.06074, -3.69, -1.646), (-0.06985, -3.69, -2.028), (-0.07662, -3.69, -2.463), (-0.08079, -3.69, -2.936), (-0.0822, -3.69, -3.427), (-0.08079, -3.69, -3.919), (-0.07662, -3.69, -4.391), (-0.06985, -3.69, -4.827), (-0.06074, -3.69, -5.209), (-0.04964, -3.69, -5.522), (-0.03697, -3.69, -5.755), (-0.02323, -3.69, -5.898), (0.0, 1.0, -1.0), (0.0, 1.0, 1.0), (0.1951, 0.9808, -1.0), (0.1951, 0.9808, 1.0), (0.3827, 0.9239, -1.0), (0.3827, 0.9239, 1.0), (0.5556, 0.8315, -1.0), (0.5556, 0.8315, 1.0), (0.7071, 0.7071, -1.0), (0.7071, 0.7071, 1.0), (0.8315, 0.5556, -1.0), (0.8315, 0.5556, 1.0), (0.9239, 0.3827, -1.0), (0.9239, 0.3827, 1.0), (0.9808, 0.1951, -1.0), (0.9808, 0.1951, 1.0), (1.0, 7.55e-08, -1.0), (1.0, 7.55e-08, 1.0), (0.9808, -0.1951, -1.0), (0.9808, -0.1951, 1.0), (0.9239, -0.3827, -1.0), (0.9239, -0.3827, 1.0), (0.8315, -0.5556, -1.0), (0.8315, -0.5556, 1.0), (0.7071, -0.7071, -1.0), (0.7071, -0.7071, 1.0), (0.5556, -0.8315, -1.0), (0.5556, -0.8315, 1.0), (0.3827, -0.9239, -1.0), (0.3827, -0.9239, 1.0), (0.1951, -0.9808, -1.0), (0.1951, -0.9808, 1.0), (-3.258e-07, -1.0, 1.0), (-0.1951, -0.9808, -1.0), (-0.1951, -0.9808, 1.0), (-0.3827, -0.9239, -1.0), (-0.3827, -0.9239, 1.0), (-0.5556, -0.8315, -1.0), (-0.5556, -0.8315, 1.0), (-0.7071, -0.7071, -1.0), (-0.7071, -0.7071, 1.0), (-0.8315, -0.5556, -1.0), (-0.8315, -0.5556, 1.0), (-0.9239, -0.3827, -1.0), (-0.9239, -0.3827, 1.0), (-0.9808, -0.1951, -1.0), (-0.9808, -0.1951, 1.0), (-1.0, 9.656e-07, -1.0), (-1.0, 9.656e-07, 1.0), (-0.9808, 0.1951, -1.0), (-0.9808, 0.1951, 1.0), (-0.9239, 0.3827, -1.0), (-0.9239, 0.3827, 1.0), (-0.8315, 0.5556, -1.0), (-0.8315, 0.5556, 1.0), (-0.7071, 0.7071, -1.0), (-0.7071, 0.7071, 1.0), (-0.5556, 0.8315, -1.0), (-0.5556, 0.8315, 1.0), (-0.3827, 0.9239, -1.0), (-0.3827, 0.9239, 1.0), (-0.1951, 0.9808, -1.0), (-0.1951, 0.9808, 1.0), (-0.02323, -0.9977, -0.9568), (-0.02737, -0.9973, -1.0), (-0.02737, 0.006617, -1.0), (0.005356, -0.9995, -0.9568), (0.009499, -0.9991, -1.0), (0.009499, 0.006617, -1.0), (-3.258e-07, -1.0, -0.9386), (-0.008936, -0.9991, -0.9084)], [], [(0, 1, 3, 2), (2, 3, 5, 4), (4, 5, 7, 6), (6, 7, 9, 8), (8, 9, 11, 10), (10, 11, 13, 12), (12, 13, 15, 14), (14, 15, 17, 16), (16, 17, 19, 18), (18, 19, 21, 20), (20, 21, 23, 22), (22, 23, 25, 24), (24, 25, 27, 26), (26, 27, 29, 28), (28, 29, 161, 160, 159, 30), (30, 159, 162, 163, 31), (31, 163, 156, 32), (32, 156, 157, 158, 34, 33), (33, 34, 36, 35), (35, 36, 38, 37), (37, 38, 40, 39), (39, 40, 42, 41), (41, 42, 44, 43), (43, 44, 46, 45), (45, 46, 48, 47), (47, 48, 50, 49), (49, 50, 52, 51), (51, 52, 54, 53), (53, 54, 56, 55), (55, 56, 58, 57), (3, 1, 60, 58, 56, 54, 52, 50, 48, 46, 44, 42, 40, 38, 36, 34, 158, 161, 29, 27, 25, 23, 21, 19, 17, 15, 13, 11, 9, 7, 5), (57, 58, 60, 59), (59, 60, 1, 0), (4, 6, 64, 63), (61, 62, 63, 64, 65, 66, 67, 68, 69, 70, 71, 72, 73, 74, 75, 76, 77, 78, 79, 80, 81, 82, 83, 84, 85, 86, 87, 88, 89, 90, 91, 92), (22, 24, 73, 72), (37, 39, 82, 81), (55, 57, 91, 90), (14, 16, 69, 68), (31, 32, 78, 77), (47, 49, 87, 86), (6, 8, 65, 64), (24, 26, 74, 73), (39, 41, 83, 82), (57, 59, 92, 91), (16, 18, 70, 69), (32, 33, 79, 78), (49, 51, 88, 87), (8, 10, 66, 65), (26, 28, 75, 74), (41, 43, 84, 83), (0, 2, 62, 61), (59, 0, 61, 92), (18, 20, 71, 70), (33, 35, 80, 79), (51, 53, 89, 88), (10, 12, 67, 66), (28, 30, 76, 75), (43, 45, 85, 84), (2, 4, 63, 62), (20, 22, 72, 71), (35, 37, 81, 80), (53, 55, 90, 89), (12, 14, 68, 67), (30, 31, 77, 76), (45, 47, 86, 85), (93, 94, 96, 95), (95, 96, 98, 97), (97, 98, 100, 99), (99, 100, 102, 101), (101, 102, 104, 103), (103, 104, 106, 105), (105, 106, 108, 107), (107, 108, 110, 109), (109, 110, 112, 111), (111, 112, 114, 113), (113, 114, 116, 115), (115, 116, 118, 117), (117, 118, 120, 119), (119, 120, 122, 121), (121, 122, 124, 123), (123, 124, 125, 162, 159, 160), (126, 127, 129, 128), (128, 129, 131, 130), (130, 131, 133, 132), (132, 133, 135, 134), (134, 135, 137, 136), (136, 137, 139, 138), (138, 139, 141, 140), (140, 141, 143, 142), (142, 143, 145, 144), (144, 145, 147, 146), (146, 147, 149, 148), (148, 149, 151, 150), (150, 151, 153, 152), (96, 94, 155, 153, 151, 149, 147, 145, 143, 141, 139, 137, 135, 133, 131, 129, 127, 125, 124, 122, 120, 118, 116, 114, 112, 110, 108, 106, 104, 102, 100, 98), (152, 153, 155, 154), (154, 155, 94, 93), (93, 95, 97, 99, 101, 103, 105, 107, 109, 111, 113, 115, 117, 119, 121, 123, 160, 161, 158, 157, 126, 128, 130, 132, 134, 136, 138, 140, 142, 144, 146, 148, 150, 152, 154), (157, 156, 163, 162, 125, 127, 126)])
me_cylinder_035.materials.append(mat_white_target)
me_cylinder_035.use_remesh_preserve_volume = False
me_cylinder_035.use_remesh_preserve_attributes = False
me_cylinder_035.use_mirror_vertex_groups = False
me_cylinder_035.update()
me_cube_000 = bpy.data.meshes.new('Cube.000')
me_cube_000.from_pydata([(5.617, -0.9341, -0.3271), (5.691, -0.9341, -0.3198), (5.762, -0.9341, -0.2984), (5.827, -0.9341, -0.2635), (5.884, -0.9341, -0.2166), (5.931, -0.9341, -0.1595), (5.966, -0.9341, -0.09428), (5.987, -0.9341, -0.02354), (5.994, -0.9341, 0.05003), (5.987, -0.9341, 0.1236), (5.966, -0.9341, 0.1943), (5.931, -0.9341, 0.2595), (5.884, -0.9341, 0.3167), (5.827, -0.9341, 0.3636), (5.762, -0.9341, 0.3984), (5.691, -0.9341, 0.4199), (5.617, -0.9341, 0.4271), (5.544, -0.9341, 0.4199), (5.473, -0.9341, 0.3984), (5.408, -0.9341, 0.3636), (5.351, -0.9341, 0.3167), (5.304, -0.9341, 0.2595), (5.269, -0.9341, 0.1943), (5.247, -0.9341, 0.1236), (5.24, -0.9341, 0.05003), (5.247, -0.9341, -0.02354), (5.269, -0.9341, -0.09428), (5.304, -0.9341, -0.1595), (5.351, -0.9341, -0.2166), (5.408, -0.9341, -0.2635), (5.473, -0.9341, -0.2984), (5.544, -0.9341, -0.3198), (4.196, -0.9341, -0.3271), (4.27, -0.9341, -0.3198), (4.341, -0.9341, -0.2984), (4.406, -0.9341, -0.2635), (4.463, -0.9341, -0.2166), (4.51, -0.9341, -0.1595), (4.545, -0.9341, -0.09428), (4.566, -0.9341, -0.02354), (4.574, -0.9341, 0.05003), (4.566, -0.9341, 0.1236), (4.545, -0.9341, 0.1943), (4.51, -0.9341, 0.2595), (4.463, -0.9341, 0.3167), (4.406, -0.9341, 0.3636), (4.341, -0.9341, 0.3984), (4.27, -0.9341, 0.4199), (4.196, -0.9341, 0.4271), (4.123, -0.9341, 0.4199), (4.052, -0.9341, 0.3984), (3.987, -0.9341, 0.3636), (3.93, -0.9341, 0.3167), (3.883, -0.9341, 0.2595), (3.848, -0.9341, 0.1943), (3.827, -0.9341, 0.1236), (3.819, -0.9341, 0.05003), (3.827, -0.9341, -0.02354), (3.848, -0.9341, -0.09428), (3.883, -0.9341, -0.1595), (3.93, -0.9341, -0.2166), (3.987, -0.9341, -0.2635), (4.052, -0.9341, -0.2984), (4.123, -0.9341, -0.3198), (2.78, -0.9341, -0.3271), (2.854, -0.9341, -0.3198), (2.924, -0.9341, -0.2984), (2.989, -0.9341, -0.2635), (3.047, -0.9341, -0.2166), (3.093, -0.9341, -0.1595), (3.128, -0.9341, -0.09428), (3.15, -0.9341, -0.02354), (3.157, -0.9341, 0.05003), (3.15, -0.9341, 0.1236), (3.128, -0.9341, 0.1943), (3.093, -0.9341, 0.2595), (3.047, -0.9341, 0.3167), (2.989, -0.9341, 0.3636), (2.924, -0.9341, 0.3984), (2.854, -0.9341, 0.4199), (2.78, -0.9341, 0.4271), (2.706, -0.9341, 0.4199), (2.636, -0.9341, 0.3984), (2.57, -0.9341, 0.3636), (2.513, -0.9341, 0.3167), (2.466, -0.9341, 0.2595), (2.432, -0.9341, 0.1943), (2.41, -0.9341, 0.1236), (2.403, -0.9341, 0.05003), (2.41, -0.9341, -0.02354), (2.432, -0.9341, -0.09428), (2.466, -0.9341, -0.1595), (2.513, -0.9341, -0.2166), (2.57, -0.9341, -0.2635), (2.636, -0.9341, -0.2984), (2.706, -0.9341, -0.3198), (1.351, -0.9341, -0.3271), (1.424, -0.9341, -0.3198), (1.495, -0.9341, -0.2984), (1.56, -0.9341, -0.2635), (1.617, -0.9341, -0.2166), (1.664, -0.9341, -0.1595), (1.699, -0.9341, -0.09428), (1.72, -0.9341, -0.02354), (1.728, -0.9341, 0.05003), (1.72, -0.9341, 0.1236), (1.699, -0.9341, 0.1943), (1.664, -0.9341, 0.2595), (1.617, -0.9341, 0.3167), (1.56, -0.9341, 0.3636), (1.495, -0.9341, 0.3984), (1.424, -0.9341, 0.4199), (1.351, -0.9341, 0.4271), (1.277, -0.9341, 0.4199), (1.206, -0.9341, 0.3984), (1.141, -0.9341, 0.3636), (1.084, -0.9341, 0.3167), (1.037, -0.9341, 0.2595), (1.002, -0.9341, 0.1943), (0.9807, -0.9341, 0.1236), (0.9735, -0.9341, 0.05003), (0.9807, -0.9341, -0.02354), (1.002, -0.9341, -0.09428), (1.037, -0.9341, -0.1595), (1.084, -0.9341, -0.2166), (1.141, -0.9341, -0.2635), (1.206, -0.9341, -0.2984), (1.277, -0.9341, -0.3198), (-0.07023, -0.9341, -0.3271), (0.003332, -0.9341, -0.3198), (0.07407, -0.9341, -0.2984), (0.1393, -0.9341, -0.2635), (0.1964, -0.9341, -0.2166), (0.2433, -0.9341, -0.1595), (0.2782, -0.9341, -0.09428), (0.2996, -0.9341, -0.02354), (0.3069, -0.9341, 0.05003), (0.2996, -0.9341, 0.1236), (0.2782, -0.9341, 0.1943), (0.2433, -0.9341, 0.2595), (0.1964, -0.9341, 0.3167), (0.1393, -0.9341, 0.3636), (0.07407, -0.9341, 0.3984), (0.003332, -0.9341, 0.4199), (-0.07024, -0.9341, 0.4271), (-0.1438, -0.9341, 0.4199), (-0.2145, -0.9341, 0.3984), (-0.2797, -0.9341, 0.3636), (-0.3369, -0.9341, 0.3167), (-0.3838, -0.9341, 0.2595), (-0.4186, -0.9341, 0.1943), (-0.4401, -0.9341, 0.1236), (-0.4473, -0.9341, 0.05003), (-0.4401, -0.9341, -0.02354), (-0.4186, -0.9341, -0.09428), (-0.3838, -0.9341, -0.1595), (-0.3369, -0.9341, -0.2166), (-0.2797, -0.9341, -0.2635), (-0.2145, -0.9341, -0.2984), (-0.1438, -0.9341, -0.3198), (-1.0, -1.0, -0.9021), (-1.0, -1.0, 1.0), (-1.0, -0.4099, -0.9021), (-1.0, -0.4099, 1.0), (6.545, -1.0, -0.9021), (6.545, -1.0, 1.0), (6.545, -0.4099, -0.9021), (6.545, -0.4099, 1.0), (-0.4579, -0.4099, -0.9021), (-0.4579, -0.4099, 1.0), (-0.4579, -1.0, -0.9021), (-0.4579, -1.0, 1.0), (6.018, -0.4099, 1.0), (6.018, -1.0, -0.9021), (6.018, -0.4099, -0.9021), (6.018, -1.0, 1.0), (-0.7289, -0.4099, -0.9021), (-0.7289, -1.0, 1.0), (-0.7289, -0.4099, 1.0), (-0.7289, -1.0, -0.9021), (6.282, -0.4099, 1.0), (6.282, -1.0, -0.9021), (6.282, -0.4099, -0.9021), (6.282, -1.0, 1.0), (-1.0, -0.7049, -0.9021), (-1.0, -0.7049, 1.0), (6.545, -0.7049, -0.9021), (6.545, -0.7049, 1.0), (-0.4579, -0.7049, 1.0), (-0.4579, -0.7049, -0.9021), (6.018, -0.7049, 1.0), (6.018, -0.7049, -0.9021), (-0.7289, -0.7049, 1.0), (6.282, -0.7049, 1.0), (6.282, -0.7049, -0.9021), (-1.0, -0.8525, -0.9021), (6.545, -0.8525, 1.0), (-0.4579, -0.8525, 1.0), (-0.4579, -0.8525, -0.9021), (6.018, -0.8525, 1.0), (6.018, -0.8525, -0.9021), (-0.7289, -0.8525, -0.9021), (-0.7289, -0.8525, 1.0), (6.282, -0.8525, 1.0), (6.282, -0.8525, -0.9021), (-1.0, -0.8525, 1.0), (6.545, -0.8525, -0.9021), (-1.0, -0.5574, 1.0), (6.545, -0.5574, -0.9021), (-1.0, -0.5574, -0.9021), (6.545, -0.5574, 1.0), (-0.4579, -0.5574, 1.0), (-0.4579, -0.5574, -0.9021), (6.018, -0.5574, 1.0), (6.018, -0.5574, -0.9021), (-0.7289, -0.5574, -0.9021), (-0.7289, -0.5574, 1.0), (6.282, -0.5574, 1.0), (6.282, -0.5574, -0.9021), (-1.0, -0.5574, -0.9021), (-1.0, -0.7049, -0.9021), (-0.4579, -0.5574, -0.9021), (-0.4579, -0.7049, -0.9021), (-0.7289, -0.5574, -0.9021), (-0.7289, -0.7049, -0.9021), (-1.0, -0.8525, -0.9021), (-0.4579, -0.8525, -0.9021), (-0.7289, -0.8525, -0.9021), (-1.0, -0.5574, -0.9021), (-1.0, -0.7049, -0.9021), (-0.7289, -0.5574, -0.9021), (-0.7289, -0.7049, -0.9021), (-1.0, -0.8525, -0.9021), (-0.7289, -0.8525, -0.9021), (-1.0, -0.5574, -0.9021), (-1.0, -0.7049, -0.9021), (-0.7289, -0.5574, -0.9021), (-0.7289, -0.7049, -0.9021), (-1.0, -0.8525, -0.9021), (-0.7289, -0.8525, -0.9021), (-1.0, -0.5574, -5.092), (-1.0, -0.7049, -5.092), (-0.7289, -0.5574, -5.092), (-0.7289, -0.7049, -5.092), (-1.0, -0.8525, -5.092), (-0.7289, -0.8525, -5.092), (6.545, -0.8525, -0.9021), (6.545, -0.7049, -0.9021), (6.282, -0.5574, -0.9021), (6.282, -0.7049, -0.9021), (6.282, -0.8525, -0.9021), (6.545, -0.5574, -0.9021), (6.545, -0.8525, -5.092), (6.545, -0.7049, -5.092), (6.282, -0.5574, -5.092), (6.282, -0.7049, -5.092), (6.282, -0.8525, -5.092), (6.545, -0.5574, -5.092), (0.3069, -1.0, 0.05003), (0.2996, -1.0, -0.02354), (0.2996, -1.0, 0.1236), (0.2782, -1.0, -0.09428), (0.2433, -1.0, -0.1595), (0.1964, -1.0, -0.2166), (0.1393, -1.0, -0.2635), (0.07407, -1.0, -0.2984), (0.003332, -1.0, -0.3198), (-0.07023, -1.0, -0.3271), (-0.2145, -1.0, -0.2984), (-0.1438, -1.0, -0.3198), (-0.2797, -1.0, -0.2635), (-0.3369, -1.0, -0.2166), (-0.4401, -1.0, -0.02354), (-0.4186, -1.0, -0.09428), (-0.3838, -1.0, -0.1595), (-0.4401, -1.0, 0.1236), (-0.4473, -1.0, 0.05003), (0.2782, -1.0, 0.1943), (-0.3838, -1.0, 0.2595), (-0.4186, -1.0, 0.1943), (0.2433, -1.0, 0.2595), (0.1964, -1.0, 0.3167), (-0.3369, -1.0, 0.3167), (0.1393, -1.0, 0.3636), (-0.2797, -1.0, 0.3636), (-0.2145, -1.0, 0.3984), (0.07407, -1.0, 0.3984), (-0.1438, -1.0, 0.4199), (0.003332, -1.0, 0.4199), (-0.07024, -1.0, 0.4271), (1.72, -1.0, 0.1236), (1.72, -1.0, -0.02354), (1.728, -1.0, 0.05003), (1.699, -1.0, -0.09428), (1.664, -1.0, -0.1595), (1.617, -1.0, -0.2166), (1.56, -1.0, -0.2635), (1.495, -1.0, -0.2984), (1.424, -1.0, -0.3198), (1.351, -1.0, -0.3271), (1.277, -1.0, -0.3198), (1.206, -1.0, -0.2984), (1.141, -1.0, -0.2635), (1.084, -1.0, -0.2166), (1.002, -1.0, -0.09428), (1.037, -1.0, -0.1595), (0.993, -1.0, 0.1642), (0.9807, -1.0, 0.1236), (0.9735, -1.0, 0.05003), (0.9807, -1.0, -0.02354), (1.699, -1.0, 0.1943), (1.037, -1.0, 0.2595), (1.002, -1.0, 0.1943), (1.664, -1.0, 0.2595), (1.617, -1.0, 0.3167), (1.652, -1.0, 0.2738), (1.084, -1.0, 0.3167), (1.56, -1.0, 0.3636), (1.141, -1.0, 0.3636), (1.206, -1.0, 0.3984), (1.495, -1.0, 0.3984), (1.277, -1.0, 0.4199), (1.424, -1.0, 0.4199), (1.351, -1.0, 0.4271), (3.157, -1.0, 0.05003), (3.15, -1.0, 0.1236), (3.15, -1.0, -0.02354), (3.128, -1.0, -0.09428), (3.093, -1.0, -0.1595), (3.047, -1.0, -0.2166), (2.989, -1.0, -0.2635), (2.924, -1.0, -0.2984), (2.854, -1.0, -0.3198), (2.706, -1.0, -0.3198), (2.636, -1.0, -0.2984), (2.78, -1.0, -0.3271), (2.57, -1.0, -0.2635), (2.513, -1.0, -0.2166), (2.432, -1.0, -0.09428), (2.466, -1.0, -0.1595), (2.41, -1.0, 0.1236), (2.403, -1.0, 0.05003), (2.41, -1.0, -0.02354), (3.128, -1.0, 0.1943), (2.466, -1.0, 0.2595), (2.432, -1.0, 0.1943), (3.093, -1.0, 0.2595), (3.047, -1.0, 0.3167), (2.513, -1.0, 0.3167), (2.989, -1.0, 0.3636), (2.57, -1.0, 0.3636), (2.924, -1.0, 0.3984), (2.636, -1.0, 0.3984), (2.706, -1.0, 0.4199), (2.854, -1.0, 0.4199), (2.78, -1.0, 0.4271), (4.574, -1.0, 0.05003), (4.566, -1.0, 0.1236), (4.566, -1.0, -0.02354), (4.545, -1.0, -0.09428), (4.51, -1.0, -0.1595), (4.463, -1.0, -0.2166), (4.406, -1.0, -0.2635), (4.341, -1.0, -0.2984), (4.27, -1.0, -0.3198), (4.123, -1.0, -0.3198), (4.052, -1.0, -0.2984), (4.196, -1.0, -0.3271), (3.987, -1.0, -0.2635), (3.93, -1.0, -0.2166), (3.848, -1.0, -0.09428), (3.883, -1.0, -0.1595), (3.827, -1.0, 0.1236), (3.819, -1.0, 0.05003), (3.827, -1.0, -0.02354), (4.545, -1.0, 0.1943), (3.883, -1.0, 0.2595), (3.848, -1.0, 0.1943), (4.51, -1.0, 0.2595), (4.463, -1.0, 0.3167), (3.918, -1.0, 0.3028), (3.93, -1.0, 0.3167), (4.406, -1.0, 0.3636), (3.987, -1.0, 0.3636), (4.341, -1.0, 0.3984), (4.052, -1.0, 0.3984), (4.123, -1.0, 0.4199), (4.271, -1.0, 0.4197), (4.27, -1.0, 0.4199), (4.196, -1.0, 0.4271), (5.994, -1.0, 0.05003), (5.987, -1.0, 0.1236), (5.987, -1.0, -0.02354), (5.966, -1.0, -0.09428), (5.931, -1.0, -0.1595), (5.884, -1.0, -0.2166), (5.827, -1.0, -0.2635), (5.762, -1.0, -0.2984), (5.691, -1.0, -0.3198), (5.544, -1.0, -0.3198), (5.473, -1.0, -0.2984), (5.617, -1.0, -0.3271), (5.408, -1.0, -0.2635), (5.351, -1.0, -0.2166), (5.269, -1.0, -0.09428), (5.304, -1.0, -0.1595), (5.247, -1.0, 0.1236), (5.24, -1.0, 0.05003), (5.247, -1.0, -0.02354), (5.966, -1.0, 0.1943), (5.304, -1.0, 0.2595), (5.269, -1.0, 0.1943), (5.931, -1.0, 0.2595), (5.884, -1.0, 0.3167), (5.351, -1.0, 0.3167), (5.827, -1.0, 0.3636), (5.408, -1.0, 0.3636), (5.762, -1.0, 0.3984), (5.473, -1.0, 0.3984), (5.544, -1.0, 0.4199), (5.691, -1.0, 0.4199), (5.617, -1.0, 0.4271)], [], [(1, 2, 3, 4, 5, 6, 7, 8, 9, 10, 11, 12, 13, 14, 15, 16, 17, 18, 19, 20, 21, 22, 23, 24, 25, 26, 27, 28, 29, 30, 31, 0), (33, 34, 35, 36, 37, 38, 39, 40, 41, 42, 43, 44, 45, 46, 47, 48, 49, 50, 51, 52, 53, 54, 55, 56, 57, 58, 59, 60, 61, 62, 63, 32), (65, 66, 67, 68, 69, 70, 71, 72, 73, 74, 75, 76, 77, 78, 79, 80, 81, 82, 83, 84, 85, 86, 87, 88, 89, 90, 91, 92, 93, 94, 95, 64), (97, 98, 99, 100, 101, 102, 103, 104, 105, 106, 107, 108, 109, 110, 111, 112, 113, 114, 115, 116, 117, 118, 119, 120, 121, 122, 123, 124, 125, 126, 127, 96), (129, 130, 131, 132, 133, 134, 135, 136, 137, 138, 139, 140, 141, 142, 143, 144, 145, 146, 147, 148, 149, 150, 151, 152, 153, 154, 155, 156, 157, 158, 159, 128), (209, 207, 163, 162), (182, 180, 167, 166), (206, 196, 165, 164), (179, 177, 161, 160), (204, 206, 164, 181), (202, 205, 161, 177), (199, 197, 171, 175), (201, 198, 170, 179), (173, 175, 390, 392, 393, 394, 395, 396, 397, 398, 401, 399, 400, 402, 403, 405, 404, 408, 407, 356, 358, 359, 360, 361, 362, 363, 364, 367, 365, 366, 368, 369, 371, 370, 374, 373, 372, 377, 376, 380, 324, 326, 327, 328, 329, 330, 331, 332, 335, 333, 334, 336, 337, 339, 338, 342, 341, 292, 291, 293, 294, 295, 296, 297, 298, 299, 300, 301, 302, 303, 305, 304, 309, 308, 307, 306, 258, 259, 261, 262, 263, 264, 265, 266, 267, 269, 268, 270, 271, 274, 273, 272, 276, 171, 170), (176, 178, 169, 168), (181, 183, 175, 173), (203, 199, 175, 183), (198, 200, 173, 170), (168, 169, 172, 174), (162, 163, 178, 176), (195, 201, 179, 160), (197, 202, 177, 171), (170, 171, 177, 179), (196, 203, 183, 165), (164, 165, 183, 181), (200, 204, 181, 173), (174, 172, 180, 182), (214, 218, 194, 191), (210, 217, 193, 187), (211, 216, 192, 188), (189, 198, 226, 222), (212, 214, 191, 189), (217, 213, 190, 193), (212, 189, 222, 221), (213, 211, 188, 190), (216, 207, 185, 192), (218, 208, 251, 248), (208, 210, 187, 186), (195, 205, 185, 184), (160, 161, 205, 195), (191, 194, 204, 200), (187, 193, 203, 196), (188, 192, 202, 197), (201, 195, 225, 227), (189, 191, 200, 198), (193, 190, 199, 203), (215, 212, 221, 223), (190, 188, 197, 199), (192, 185, 205, 202), (208, 186, 247, 251), (186, 187, 196, 206), (166, 167, 210, 208), (182, 166, 208, 218), (178, 163, 207, 216), (172, 169, 211, 213), (176, 168, 212, 215), (180, 172, 213, 217), (168, 174, 214, 212), (162, 176, 215, 209), (169, 178, 216, 211), (167, 180, 217, 210), (174, 182, 218, 214), (184, 185, 207, 209), (223, 224, 231, 230), (223, 221, 222, 224), (227, 225, 232, 233), (224, 222, 226, 227), (209, 215, 223, 219), (198, 201, 227, 226), (195, 184, 220, 225), (184, 209, 219, 220), (232, 229, 235, 238), (233, 232, 238, 239), (219, 223, 230, 228), (220, 219, 228, 229), (224, 227, 233, 231), (225, 220, 229, 232), (237, 239, 245, 243), (234, 236, 242, 240), (230, 231, 237, 236), (228, 230, 236, 234), (231, 233, 239, 237), (229, 228, 234, 235), (240, 242, 243, 241), (241, 243, 245, 244), (235, 234, 240, 241), (239, 238, 244, 245), (238, 235, 241, 244), (236, 237, 243, 242), (246, 250, 256, 252), (248, 251, 257, 254), (186, 206, 246, 247), (206, 204, 250, 246), (194, 218, 248, 249), (204, 194, 249, 250), (254, 257, 253, 255), (255, 253, 252, 256), (247, 246, 252, 253), (251, 247, 253, 257), (250, 249, 255, 256), (249, 248, 254, 255), (260, 137, 136, 258), (281, 140, 139, 280), (280, 139, 138, 277), (272, 153, 152, 276), (259, 135, 134, 261), (258, 136, 135, 259), (262, 133, 132, 263), (267, 128, 159, 269), (287, 145, 144, 289), (274, 155, 154, 273), (289, 144, 143, 288), (269, 159, 158, 268), (263, 132, 131, 264), (284, 147, 146, 285), (264, 131, 130, 265), (283, 141, 140, 281), (270, 157, 156, 271), (273, 154, 153, 272), (286, 142, 141, 283), (282, 148, 147, 284), (279, 150, 149, 278), (266, 129, 128, 267), (261, 134, 133, 262), (276, 152, 151, 275), (277, 138, 137, 260), (285, 146, 145, 287), (268, 158, 157, 270), (288, 143, 142, 286), (265, 130, 129, 266), (275, 151, 150, 279), (271, 156, 155, 274), (278, 149, 148, 282), (171, 276, 275, 279, 278, 282, 284, 285, 287, 289, 288, 286, 283, 281, 280, 277, 260, 258, 306, 312, 311, 316, 318, 319, 321, 323, 322, 320, 317, 314, 315, 175), (307, 119, 118, 312, 306), (300, 127, 126, 301), (316, 116, 115, 318), (311, 117, 116, 316), (291, 103, 102, 293), (309, 121, 120, 308), (308, 120, 119, 307), (305, 123, 122, 304), (298, 97, 96, 299), (322, 111, 110, 320), (294, 101, 100, 295), (323, 112, 111, 322), (297, 98, 97, 298), (303, 124, 123, 305), (317, 109, 108, 314), (302, 125, 124, 303), (318, 115, 114, 319), (293, 102, 101, 294), (299, 96, 127, 300), (319, 114, 113, 321), (314, 108, 107, 313, 315), (310, 106, 105, 290), (304, 122, 121, 309), (292, 104, 103, 291), (312, 118, 117, 311), (320, 110, 109, 317), (296, 99, 98, 297), (321, 113, 112, 323), (301, 126, 125, 302), (290, 105, 104, 292), (295, 100, 99, 296), (313, 107, 106, 310), (347, 76, 75, 346), (354, 79, 78, 351), (333, 95, 94, 334), (351, 78, 77, 349), (337, 92, 91, 339), (343, 74, 73, 325), (346, 75, 74, 343), (324, 72, 71, 326), (332, 65, 64, 335), (348, 84, 83, 350), (334, 94, 93, 336), (350, 83, 82, 352), (331, 66, 65, 332), (326, 71, 70, 327), (345, 86, 85, 344), (327, 70, 69, 328), (355, 80, 79, 354), (328, 69, 68, 329), (336, 93, 92, 337), (335, 64, 95, 333), (353, 81, 80, 355), (340, 87, 86, 345), (342, 89, 88, 341), (329, 68, 67, 330), (325, 73, 72, 324), (339, 91, 90, 338), (349, 77, 76, 347), (344, 85, 84, 348), (292, 341, 340, 345, 344, 348, 350, 352, 353, 355, 354, 351, 349, 347, 346, 343, 325, 324, 380, 381, 383, 385, 386, 389, 388, 387, 175, 315, 313, 310, 290), (330, 67, 66, 331), (352, 82, 81, 353), (338, 90, 89, 342), (341, 88, 87, 340), (379, 44, 43, 378), (388, 47, 46, 384, 387), (384, 46, 45, 382), (365, 63, 62, 366), (369, 60, 59, 371), (375, 42, 41, 357), (378, 43, 42, 375), (356, 40, 39, 358), (364, 33, 32, 367), (381, 52, 51, 383), (366, 62, 61, 368), (383, 51, 50, 385), (363, 34, 33, 364), (358, 39, 38, 359), (377, 54, 53, 376), (359, 38, 37, 360), (389, 48, 47, 388), (360, 37, 36, 361), (368, 61, 60, 369), (367, 32, 63, 365), (386, 49, 48, 389), (372, 55, 54, 377), (374, 57, 56, 373), (361, 36, 35, 362), (357, 41, 40, 356), (371, 59, 58, 370), (382, 45, 44, 379), (376, 53, 52, 381, 380), (362, 35, 34, 363), (385, 50, 49, 386), (370, 58, 57, 374), (373, 56, 55, 372), (413, 12, 11, 412), (420, 15, 14, 417), (399, 31, 30, 400), (417, 14, 13, 415), (403, 28, 27, 405), (409, 10, 9, 391), (412, 11, 10, 409), (390, 8, 7, 392), (398, 1, 0, 401), (414, 20, 19, 416), (400, 30, 29, 402), (416, 19, 18, 418), (397, 2, 1, 398), (392, 7, 6, 393), (411, 22, 21, 410), (393, 6, 5, 394), (421, 16, 15, 420), (394, 5, 4, 395), (402, 29, 28, 403), (401, 0, 31, 399), (419, 17, 16, 421), (406, 23, 22, 411), (408, 25, 24, 407), (395, 4, 3, 396), (391, 9, 8, 390), (405, 27, 26, 404), (415, 13, 12, 413), (410, 21, 20, 414), (396, 3, 2, 397), (418, 18, 17, 419), (404, 26, 25, 408), (356, 407, 406, 411, 410, 414, 416, 418, 419, 421, 420, 417, 415, 413, 412, 409, 391, 390, 175, 387, 384, 382, 379, 378, 375, 357), (407, 24, 23, 406)])
me_cube_000.materials.append(mat_target)
me_cube_000.use_remesh_preserve_volume = False
me_cube_000.use_remesh_preserve_attributes = False
me_cube_000.use_mirror_vertex_groups = False
me_cube_000.update()
me_cylinder_037 = bpy.data.meshes.new('Cylinder.037')
me_cylinder_037.from_pydata([(-0.7941, 1.034, -0.3458), (-0.7941, 1.031, -0.3458), (-0.7336, 1.034, -0.3518), (-0.7336, 1.031, -0.3518), (-0.6755, 1.034, -0.3694), (-0.6755, 1.031, -0.3694), (-0.6219, 1.034, -0.398), (-0.6219, 1.031, -0.398), (-0.575, 1.034, -0.4366), (-0.575, 1.031, -0.4366), (-0.5365, 1.034, -0.4835), (-0.5365, 1.031, -0.4835), (-0.5078, 1.034, -0.5371), (-0.5078, 1.031, -0.5371), (-0.4902, 1.034, -0.5952), (-0.4902, 1.031, -0.5952), (-0.4842, 1.034, -0.6556), (-0.4842, 1.031, -0.6556), (-0.4902, 1.034, -0.7161), (-0.4902, 1.031, -0.7161), (-0.5078, 1.034, -0.7742), (-0.5078, 1.031, -0.7742), (-0.5365, 1.034, -0.8278), (-0.5365, 1.031, -0.8278), (-0.575, 1.034, -0.8747), (-0.575, 1.031, -0.8747), (-0.6219, 1.034, -0.9132), (-0.6219, 1.031, -0.9132), (-0.6755, 1.034, -0.9419), (-0.6755, 1.031, -0.9419), (-0.7336, 1.034, -0.9595), (-0.7336, 1.031, -0.9595), (-0.7941, 1.034, -0.9654), (-0.7941, 1.031, -0.9654), (-0.8545, 1.034, -0.9595), (-0.8545, 1.031, -0.9595), (-0.9126, 1.034, -0.9419), (-0.9126, 1.031, -0.9419), (-0.9662, 1.034, -0.9132), (-0.9662, 1.031, -0.9132), (-1.013, 1.034, -0.8747), (-1.013, 1.031, -0.8747), (-1.052, 1.034, -0.8278), (-1.052, 1.031, -0.8278), (-1.08, 1.034, -0.7742), (-1.08, 1.031, -0.7742), (-1.098, 1.034, -0.7161), (-1.098, 1.031, -0.7161), (-1.104, 1.034, -0.6556), (-1.104, 1.031, -0.6556), (-1.098, 1.034, -0.5952), (-1.098, 1.031, -0.5952), (-1.08, 1.034, -0.5371), (-1.08, 1.031, -0.5371), (-1.052, 1.034, -0.4835), (-1.052, 1.031, -0.4835), (-1.013, 1.034, -0.4366), (-1.013, 1.031, -0.4366), (-0.9662, 1.034, -0.398), (-0.9662, 1.031, -0.398), (-0.9126, 1.034, -0.3694), (-0.9126, 1.031, -0.3694), (-0.8545, 1.034, -0.3518), (-0.8545, 1.031, -0.3518)], [], [(0, 1, 3, 2), (2, 3, 5, 4), (4, 5, 7, 6), (6, 7, 9, 8), (8, 9, 11, 10), (10, 11, 13, 12), (12, 13, 15, 14), (14, 15, 17, 16), (16, 17, 19, 18), (18, 19, 21, 20), (20, 21, 23, 22), (22, 23, 25, 24), (24, 25, 27, 26), (26, 27, 29, 28), (28, 29, 31, 30), (30, 31, 33, 32), (32, 33, 35, 34), (34, 35, 37, 36), (36, 37, 39, 38), (38, 39, 41, 40), (40, 41, 43, 42), (42, 43, 45, 44), (44, 45, 47, 46), (46, 47, 49, 48), (48, 49, 51, 50), (50, 51, 53, 52), (52, 53, 55, 54), (54, 55, 57, 56), (56, 57, 59, 58), (58, 59, 61, 60), (3, 1, 63, 61, 59, 57, 55, 53, 51, 49, 47, 45, 43, 41, 39, 37, 35, 33, 31, 29, 27, 25, 23, 21, 19, 17, 15, 13, 11, 9, 7, 5), (60, 61, 63, 62), (62, 63, 1, 0), (0, 2, 4, 6, 8, 10, 12, 14, 16, 18, 20, 22, 24, 26, 28, 30, 32, 34, 36, 38, 40, 42, 44, 46, 48, 50, 52, 54, 56, 58, 60, 62)])
me_cylinder_037.materials.append(mat_black_target)
me_cylinder_037.use_remesh_preserve_volume = False
me_cylinder_037.use_remesh_preserve_attributes = False
me_cylinder_037.use_mirror_vertex_groups = False
me_cylinder_037.update()
me_cylinder_034 = bpy.data.meshes.new('Cylinder.034')
me_cylinder_034.from_pydata([(0.0, 1.0, -1.0), (4.098, -3.343, 21.46), (0.1951, 0.9808, -1.0), (4.293, -3.362, 21.46), (0.3827, 0.9239, -1.0), (4.481, -3.419, 21.46), (0.5556, 0.8315, -1.0), (4.654, -3.511, 21.46), (0.7071, 0.7071, -1.0), (4.805, -3.636, 21.46), (0.8315, 0.5556, -1.0), (4.93, -3.787, 21.46), (0.9239, 0.3827, -1.0), (5.022, -3.96, 21.46), (0.9808, 0.1951, -1.0), (5.079, -4.148, 21.46), (1.0, 7.55e-08, -1.0), (5.098, -4.343, 21.46), (0.9808, -0.1951, -1.0), (5.079, -4.538, 21.46), (0.9239, -0.3827, -1.0), (5.022, -4.726, 21.46), (0.8315, -0.5556, -1.0), (4.93, -4.898, 21.46), (0.7071, -0.7071, -1.0), (4.805, -5.05, 21.46), (0.5556, -0.8315, -1.0), (4.654, -5.174, 21.46), (0.3827, -0.9239, -1.0), (4.481, -5.267, 21.46), (0.1951, -0.9808, -1.0), (4.293, -5.324, 21.46), (-3.258e-07, -1.0, -1.0), (4.098, -5.343, 21.46), (-0.1951, -0.9808, -1.0), (3.903, -5.324, 21.46), (-0.3827, -0.9239, -1.0), (3.716, -5.267, 21.46), (-0.5556, -0.8315, -1.0), (3.543, -5.174, 21.46), (-0.7071, -0.7071, -1.0), (3.391, -5.05, 21.46), (-0.8315, -0.5556, -1.0), (3.267, -4.898, 21.46), (-0.9239, -0.3827, -1.0), (3.174, -4.726, 21.46), (-0.9808, -0.1951, -1.0), (3.117, -4.538, 21.46), (-1.0, 9.656e-07, -1.0), (3.098, -4.343, 21.46), (-0.9808, 0.1951, -1.0), (3.117, -4.148, 21.46), (-0.9239, 0.3827, -1.0), (3.174, -3.96, 21.46), (-0.8315, 0.5556, -1.0), (3.267, -3.787, 21.46), (-0.7071, 0.7071, -1.0), (3.391, -3.636, 21.46), (-0.5556, 0.8315, -1.0), (3.543, -3.511, 21.46), (-0.3827, 0.9239, -1.0), (3.716, -3.419, 21.46), (-0.1951, 0.9808, -1.0), (3.903, -3.362, 21.46)], [], [(0, 1, 3, 2), (2, 3, 5, 4), (4, 5, 7, 6), (6, 7, 9, 8), (8, 9, 11, 10), (10, 11, 13, 12), (12, 13, 15, 14), (14, 15, 17, 16), (16, 17, 19, 18), (18, 19, 21, 20), (20, 21, 23, 22), (22, 23, 25, 24), (24, 25, 27, 26), (26, 27, 29, 28), (28, 29, 31, 30), (30, 31, 33, 32), (32, 33, 35, 34), (34, 35, 37, 36), (36, 37, 39, 38), (38, 39, 41, 40), (40, 41, 43, 42), (42, 43, 45, 44), (44, 45, 47, 46), (46, 47, 49, 48), (48, 49, 51, 50), (50, 51, 53, 52), (52, 53, 55, 54), (54, 55, 57, 56), (56, 57, 59, 58), (58, 59, 61, 60), (3, 1, 63, 61, 59, 57, 55, 53, 51, 49, 47, 45, 43, 41, 39, 37, 35, 33, 31, 29, 27, 25, 23, 21, 19, 17, 15, 13, 11, 9, 7, 5), (60, 61, 63, 62), (62, 63, 1, 0), (0, 2, 4, 6, 8, 10, 12, 14, 16, 18, 20, 22, 24, 26, 28, 30, 32, 34, 36, 38, 40, 42, 44, 46, 48, 50, 52, 54, 56, 58, 60, 62)])
me_cylinder_034.materials.append(mat_target)
me_cylinder_034.use_remesh_preserve_volume = False
me_cylinder_034.use_remesh_preserve_attributes = False
me_cylinder_034.use_mirror_vertex_groups = False
me_cylinder_034.update()
me_cylinder_032 = bpy.data.meshes.new('Cylinder.032')
me_cylinder_032.from_pydata([(-0.7941, 1.034, -0.3458), (-0.7941, 1.031, -0.3458), (-0.7336, 1.034, -0.3518), (-0.7336, 1.031, -0.3518), (-0.6755, 1.034, -0.3694), (-0.6755, 1.031, -0.3694), (-0.6219, 1.034, -0.398), (-0.6219, 1.031, -0.398), (-0.575, 1.034, -0.4366), (-0.575, 1.031, -0.4366), (-0.5365, 1.034, -0.4835), (-0.5365, 1.031, -0.4835), (-0.5078, 1.034, -0.5371), (-0.5078, 1.031, -0.5371), (-0.4902, 1.034, -0.5952), (-0.4902, 1.031, -0.5952), (-0.4842, 1.034, -0.6556), (-0.4842, 1.031, -0.6556), (-0.4902, 1.034, -0.7161), (-0.4902, 1.031, -0.7161), (-0.5078, 1.034, -0.7742), (-0.5078, 1.031, -0.7742), (-0.5365, 1.034, -0.8278), (-0.5365, 1.031, -0.8278), (-0.575, 1.034, -0.8747), (-0.575, 1.031, -0.8747), (-0.6219, 1.034, -0.9132), (-0.6219, 1.031, -0.9132), (-0.6755, 1.034, -0.9419), (-0.6755, 1.031, -0.9419), (-0.7336, 1.034, -0.9595), (-0.7336, 1.031, -0.9595), (-0.7941, 1.034, -0.9654), (-0.7941, 1.031, -0.9654), (-0.8545, 1.034, -0.9595), (-0.8545, 1.031, -0.9595), (-0.9126, 1.034, -0.9419), (-0.9126, 1.031, -0.9419), (-0.9662, 1.034, -0.9132), (-0.9662, 1.031, -0.9132), (-1.013, 1.034, -0.8747), (-1.013, 1.031, -0.8747), (-1.052, 1.034, -0.8278), (-1.052, 1.031, -0.8278), (-1.08, 1.034, -0.7742), (-1.08, 1.031, -0.7742), (-1.098, 1.034, -0.7161), (-1.098, 1.031, -0.7161), (-1.104, 1.034, -0.6556), (-1.104, 1.031, -0.6556), (-1.098, 1.034, -0.5952), (-1.098, 1.031, -0.5952), (-1.08, 1.034, -0.5371), (-1.08, 1.031, -0.5371), (-1.052, 1.034, -0.4835), (-1.052, 1.031, -0.4835), (-1.013, 1.034, -0.4366), (-1.013, 1.031, -0.4366), (-0.9662, 1.034, -0.398), (-0.9662, 1.031, -0.398), (-0.9126, 1.034, -0.3694), (-0.9126, 1.031, -0.3694), (-0.8545, 1.034, -0.3518), (-0.8545, 1.031, -0.3518)], [], [(0, 1, 3, 2), (2, 3, 5, 4), (4, 5, 7, 6), (6, 7, 9, 8), (8, 9, 11, 10), (10, 11, 13, 12), (12, 13, 15, 14), (14, 15, 17, 16), (16, 17, 19, 18), (18, 19, 21, 20), (20, 21, 23, 22), (22, 23, 25, 24), (24, 25, 27, 26), (26, 27, 29, 28), (28, 29, 31, 30), (30, 31, 33, 32), (32, 33, 35, 34), (34, 35, 37, 36), (36, 37, 39, 38), (38, 39, 41, 40), (40, 41, 43, 42), (42, 43, 45, 44), (44, 45, 47, 46), (46, 47, 49, 48), (48, 49, 51, 50), (50, 51, 53, 52), (52, 53, 55, 54), (54, 55, 57, 56), (56, 57, 59, 58), (58, 59, 61, 60), (3, 1, 63, 61, 59, 57, 55, 53, 51, 49, 47, 45, 43, 41, 39, 37, 35, 33, 31, 29, 27, 25, 23, 21, 19, 17, 15, 13, 11, 9, 7, 5), (60, 61, 63, 62), (62, 63, 1, 0), (0, 2, 4, 6, 8, 10, 12, 14, 16, 18, 20, 22, 24, 26, 28, 30, 32, 34, 36, 38, 40, 42, 44, 46, 48, 50, 52, 54, 56, 58, 60, 62)])
me_cylinder_032.materials.append(mat_black_target)
me_cylinder_032.use_remesh_preserve_volume = False
me_cylinder_032.use_remesh_preserve_attributes = False
me_cylinder_032.use_mirror_vertex_groups = False
me_cylinder_032.update()
me_cylinder_031 = bpy.data.meshes.new('Cylinder.031')
me_cylinder_031.from_pydata([(-0.7941, 1.034, -0.3458), (-0.7941, 1.031, -0.3458), (-0.7336, 1.034, -0.3518), (-0.7336, 1.031, -0.3518), (-0.6755, 1.034, -0.3694), (-0.6755, 1.031, -0.3694), (-0.6219, 1.034, -0.398), (-0.6219, 1.031, -0.398), (-0.575, 1.034, -0.4366), (-0.575, 1.031, -0.4366), (-0.5365, 1.034, -0.4835), (-0.5365, 1.031, -0.4835), (-0.5078, 1.034, -0.5371), (-0.5078, 1.031, -0.5371), (-0.4902, 1.034, -0.5952), (-0.4902, 1.031, -0.5952), (-0.4842, 1.034, -0.6556), (-0.4842, 1.031, -0.6556), (-0.4902, 1.034, -0.7161), (-0.4902, 1.031, -0.7161), (-0.5078, 1.034, -0.7742), (-0.5078, 1.031, -0.7742), (-0.5365, 1.034, -0.8278), (-0.5365, 1.031, -0.8278), (-0.575, 1.034, -0.8747), (-0.575, 1.031, -0.8747), (-0.6219, 1.034, -0.9132), (-0.6219, 1.031, -0.9132), (-0.6755, 1.034, -0.9419), (-0.6755, 1.031, -0.9419), (-0.7336, 1.034, -0.9595), (-0.7336, 1.031, -0.9595), (-0.7941, 1.034, -0.9654), (-0.7941, 1.031, -0.9654), (-0.8545, 1.034, -0.9595), (-0.8545, 1.031, -0.9595), (-0.9126, 1.034, -0.9419), (-0.9126, 1.031, -0.9419), (-0.9662, 1.034, -0.9132), (-0.9662, 1.031, -0.9132), (-1.013, 1.034, -0.8747), (-1.013, 1.031, -0.8747), (-1.052, 1.034, -0.8278), (-1.052, 1.031, -0.8278), (-1.08, 1.034, -0.7742), (-1.08, 1.031, -0.7742), (-1.098, 1.034, -0.7161), (-1.098, 1.031, -0.7161), (-1.104, 1.034, -0.6556), (-1.104, 1.031, -0.6556), (-1.098, 1.034, -0.5952), (-1.098, 1.031, -0.5952), (-1.08, 1.034, -0.5371), (-1.08, 1.031, -0.5371), (-1.052, 1.034, -0.4835), (-1.052, 1.031, -0.4835), (-1.013, 1.034, -0.4366), (-1.013, 1.031, -0.4366), (-0.9662, 1.034, -0.398), (-0.9662, 1.031, -0.398), (-0.9126, 1.034, -0.3694), (-0.9126, 1.031, -0.3694), (-0.8545, 1.034, -0.3518), (-0.8545, 1.031, -0.3518)], [], [(0, 1, 3, 2), (2, 3, 5, 4), (4, 5, 7, 6), (6, 7, 9, 8), (8, 9, 11, 10), (10, 11, 13, 12), (12, 13, 15, 14), (14, 15, 17, 16), (16, 17, 19, 18), (18, 19, 21, 20), (20, 21, 23, 22), (22, 23, 25, 24), (24, 25, 27, 26), (26, 27, 29, 28), (28, 29, 31, 30), (30, 31, 33, 32), (32, 33, 35, 34), (34, 35, 37, 36), (36, 37, 39, 38), (38, 39, 41, 40), (40, 41, 43, 42), (42, 43, 45, 44), (44, 45, 47, 46), (46, 47, 49, 48), (48, 49, 51, 50), (50, 51, 53, 52), (52, 53, 55, 54), (54, 55, 57, 56), (56, 57, 59, 58), (58, 59, 61, 60), (3, 1, 63, 61, 59, 57, 55, 53, 51, 49, 47, 45, 43, 41, 39, 37, 35, 33, 31, 29, 27, 25, 23, 21, 19, 17, 15, 13, 11, 9, 7, 5), (60, 61, 63, 62), (62, 63, 1, 0), (0, 2, 4, 6, 8, 10, 12, 14, 16, 18, 20, 22, 24, 26, 28, 30, 32, 34, 36, 38, 40, 42, 44, 46, 48, 50, 52, 54, 56, 58, 60, 62)])
me_cylinder_031.materials.append(mat_black_target)
me_cylinder_031.use_remesh_preserve_volume = False
me_cylinder_031.use_remesh_preserve_attributes = False
me_cylinder_031.use_mirror_vertex_groups = False
me_cylinder_031.update()
me_cylinder_030 = bpy.data.meshes.new('Cylinder.030')
me_cylinder_030.from_pydata([(-0.7941, 1.034, -0.3458), (-0.7941, 1.031, -0.3458), (-0.7336, 1.034, -0.3518), (-0.7336, 1.031, -0.3518), (-0.6755, 1.034, -0.3694), (-0.6755, 1.031, -0.3694), (-0.6219, 1.034, -0.398), (-0.6219, 1.031, -0.398), (-0.575, 1.034, -0.4366), (-0.575, 1.031, -0.4366), (-0.5365, 1.034, -0.4835), (-0.5365, 1.031, -0.4835), (-0.5078, 1.034, -0.5371), (-0.5078, 1.031, -0.5371), (-0.4902, 1.034, -0.5952), (-0.4902, 1.031, -0.5952), (-0.4842, 1.034, -0.6556), (-0.4842, 1.031, -0.6556), (-0.4902, 1.034, -0.7161), (-0.4902, 1.031, -0.7161), (-0.5078, 1.034, -0.7742), (-0.5078, 1.031, -0.7742), (-0.5365, 1.034, -0.8278), (-0.5365, 1.031, -0.8278), (-0.575, 1.034, -0.8747), (-0.575, 1.031, -0.8747), (-0.6219, 1.034, -0.9132), (-0.6219, 1.031, -0.9132), (-0.6755, 1.034, -0.9419), (-0.6755, 1.031, -0.9419), (-0.7336, 1.034, -0.9595), (-0.7336, 1.031, -0.9595), (-0.7941, 1.034, -0.9654), (-0.7941, 1.031, -0.9654), (-0.8545, 1.034, -0.9595), (-0.8545, 1.031, -0.9595), (-0.9126, 1.034, -0.9419), (-0.9126, 1.031, -0.9419), (-0.9662, 1.034, -0.9132), (-0.9662, 1.031, -0.9132), (-1.013, 1.034, -0.8747), (-1.013, 1.031, -0.8747), (-1.052, 1.034, -0.8278), (-1.052, 1.031, -0.8278), (-1.08, 1.034, -0.7742), (-1.08, 1.031, -0.7742), (-1.098, 1.034, -0.7161), (-1.098, 1.031, -0.7161), (-1.104, 1.034, -0.6556), (-1.104, 1.031, -0.6556), (-1.098, 1.034, -0.5952), (-1.098, 1.031, -0.5952), (-1.08, 1.034, -0.5371), (-1.08, 1.031, -0.5371), (-1.052, 1.034, -0.4835), (-1.052, 1.031, -0.4835), (-1.013, 1.034, -0.4366), (-1.013, 1.031, -0.4366), (-0.9662, 1.034, -0.398), (-0.9662, 1.031, -0.398), (-0.9126, 1.034, -0.3694), (-0.9126, 1.031, -0.3694), (-0.8545, 1.034, -0.3518), (-0.8545, 1.031, -0.3518)], [], [(0, 1, 3, 2), (2, 3, 5, 4), (4, 5, 7, 6), (6, 7, 9, 8), (8, 9, 11, 10), (10, 11, 13, 12), (12, 13, 15, 14), (14, 15, 17, 16), (16, 17, 19, 18), (18, 19, 21, 20), (20, 21, 23, 22), (22, 23, 25, 24), (24, 25, 27, 26), (26, 27, 29, 28), (28, 29, 31, 30), (30, 31, 33, 32), (32, 33, 35, 34), (34, 35, 37, 36), (36, 37, 39, 38), (38, 39, 41, 40), (40, 41, 43, 42), (42, 43, 45, 44), (44, 45, 47, 46), (46, 47, 49, 48), (48, 49, 51, 50), (50, 51, 53, 52), (52, 53, 55, 54), (54, 55, 57, 56), (56, 57, 59, 58), (58, 59, 61, 60), (3, 1, 63, 61, 59, 57, 55, 53, 51, 49, 47, 45, 43, 41, 39, 37, 35, 33, 31, 29, 27, 25, 23, 21, 19, 17, 15, 13, 11, 9, 7, 5), (60, 61, 63, 62), (62, 63, 1, 0), (0, 2, 4, 6, 8, 10, 12, 14, 16, 18, 20, 22, 24, 26, 28, 30, 32, 34, 36, 38, 40, 42, 44, 46, 48, 50, 52, 54, 56, 58, 60, 62)])
me_cylinder_030.materials.append(mat_black_target)
me_cylinder_030.use_remesh_preserve_volume = False
me_cylinder_030.use_remesh_preserve_attributes = False
me_cylinder_030.use_mirror_vertex_groups = False
me_cylinder_030.update()
me_cylinder_027 = bpy.data.meshes.new('Cylinder.027')
me_cylinder_027.from_pydata([(0.0, 1.0, -1.0), (4.098, -3.343, 21.46), (0.1951, 0.9808, -1.0), (4.293, -3.362, 21.46), (0.3827, 0.9239, -1.0), (4.481, -3.419, 21.46), (0.5556, 0.8315, -1.0), (4.654, -3.511, 21.46), (0.7071, 0.7071, -1.0), (4.805, -3.636, 21.46), (0.8315, 0.5556, -1.0), (4.93, -3.787, 21.46), (0.9239, 0.3827, -1.0), (5.022, -3.96, 21.46), (0.9808, 0.1951, -1.0), (5.079, -4.148, 21.46), (1.0, 7.55e-08, -1.0), (5.098, -4.343, 21.46), (0.9808, -0.1951, -1.0), (5.079, -4.538, 21.46), (0.9239, -0.3827, -1.0), (5.022, -4.726, 21.46), (0.8315, -0.5556, -1.0), (4.93, -4.898, 21.46), (0.7071, -0.7071, -1.0), (4.805, -5.05, 21.46), (0.5556, -0.8315, -1.0), (4.654, -5.174, 21.46), (0.3827, -0.9239, -1.0), (4.481, -5.267, 21.46), (0.1951, -0.9808, -1.0), (4.293, -5.324, 21.46), (-3.258e-07, -1.0, -1.0), (4.098, -5.343, 21.46), (-0.1951, -0.9808, -1.0), (3.903, -5.324, 21.46), (-0.3827, -0.9239, -1.0), (3.716, -5.267, 21.46), (-0.5556, -0.8315, -1.0), (3.543, -5.174, 21.46), (-0.7071, -0.7071, -1.0), (3.391, -5.05, 21.46), (-0.8315, -0.5556, -1.0), (3.267, -4.898, 21.46), (-0.9239, -0.3827, -1.0), (3.174, -4.726, 21.46), (-0.9808, -0.1951, -1.0), (3.117, -4.538, 21.46), (-1.0, 9.656e-07, -1.0), (3.098, -4.343, 21.46), (-0.9808, 0.1951, -1.0), (3.117, -4.148, 21.46), (-0.9239, 0.3827, -1.0), (3.174, -3.96, 21.46), (-0.8315, 0.5556, -1.0), (3.267, -3.787, 21.46), (-0.7071, 0.7071, -1.0), (3.391, -3.636, 21.46), (-0.5556, 0.8315, -1.0), (3.543, -3.511, 21.46), (-0.3827, 0.9239, -1.0), (3.716, -3.419, 21.46), (-0.1951, 0.9808, -1.0), (3.903, -3.362, 21.46)], [], [(0, 1, 3, 2), (2, 3, 5, 4), (4, 5, 7, 6), (6, 7, 9, 8), (8, 9, 11, 10), (10, 11, 13, 12), (12, 13, 15, 14), (14, 15, 17, 16), (16, 17, 19, 18), (18, 19, 21, 20), (20, 21, 23, 22), (22, 23, 25, 24), (24, 25, 27, 26), (26, 27, 29, 28), (28, 29, 31, 30), (30, 31, 33, 32), (32, 33, 35, 34), (34, 35, 37, 36), (36, 37, 39, 38), (38, 39, 41, 40), (40, 41, 43, 42), (42, 43, 45, 44), (44, 45, 47, 46), (46, 47, 49, 48), (48, 49, 51, 50), (50, 51, 53, 52), (52, 53, 55, 54), (54, 55, 57, 56), (56, 57, 59, 58), (58, 59, 61, 60), (3, 1, 63, 61, 59, 57, 55, 53, 51, 49, 47, 45, 43, 41, 39, 37, 35, 33, 31, 29, 27, 25, 23, 21, 19, 17, 15, 13, 11, 9, 7, 5), (60, 61, 63, 62), (62, 63, 1, 0), (0, 2, 4, 6, 8, 10, 12, 14, 16, 18, 20, 22, 24, 26, 28, 30, 32, 34, 36, 38, 40, 42, 44, 46, 48, 50, 52, 54, 56, 58, 60, 62)])
me_cylinder_027.materials.append(mat_target)
me_cylinder_027.use_remesh_preserve_volume = False
me_cylinder_027.use_remesh_preserve_attributes = False
me_cylinder_027.use_mirror_vertex_groups = False
me_cylinder_027.update()
me_cylinder_026 = bpy.data.meshes.new('Cylinder.026')
me_cylinder_026.from_pydata([(0.0, 1.0, -1.0), (4.098, -3.343, 21.46), (0.1951, 0.9808, -1.0), (4.293, -3.362, 21.46), (0.3827, 0.9239, -1.0), (4.481, -3.419, 21.46), (0.5556, 0.8315, -1.0), (4.654, -3.511, 21.46), (0.7071, 0.7071, -1.0), (4.805, -3.636, 21.46), (0.8315, 0.5556, -1.0), (4.93, -3.787, 21.46), (0.9239, 0.3827, -1.0), (5.022, -3.96, 21.46), (0.9808, 0.1951, -1.0), (5.079, -4.148, 21.46), (1.0, 7.55e-08, -1.0), (5.098, -4.343, 21.46), (0.9808, -0.1951, -1.0), (5.079, -4.538, 21.46), (0.9239, -0.3827, -1.0), (5.022, -4.726, 21.46), (0.8315, -0.5556, -1.0), (4.93, -4.898, 21.46), (0.7071, -0.7071, -1.0), (4.805, -5.05, 21.46), (0.5556, -0.8315, -1.0), (4.654, -5.174, 21.46), (0.3827, -0.9239, -1.0), (4.481, -5.267, 21.46), (0.1951, -0.9808, -1.0), (4.293, -5.324, 21.46), (-3.258e-07, -1.0, -1.0), (4.098, -5.343, 21.46), (-0.1951, -0.9808, -1.0), (3.903, -5.324, 21.46), (-0.3827, -0.9239, -1.0), (3.716, -5.267, 21.46), (-0.5556, -0.8315, -1.0), (3.543, -5.174, 21.46), (-0.7071, -0.7071, -1.0), (3.391, -5.05, 21.46), (-0.8315, -0.5556, -1.0), (3.267, -4.898, 21.46), (-0.9239, -0.3827, -1.0), (3.174, -4.726, 21.46), (-0.9808, -0.1951, -1.0), (3.117, -4.538, 21.46), (-1.0, 9.656e-07, -1.0), (3.098, -4.343, 21.46), (-0.9808, 0.1951, -1.0), (3.117, -4.148, 21.46), (-0.9239, 0.3827, -1.0), (3.174, -3.96, 21.46), (-0.8315, 0.5556, -1.0), (3.267, -3.787, 21.46), (-0.7071, 0.7071, -1.0), (3.391, -3.636, 21.46), (-0.5556, 0.8315, -1.0), (3.543, -3.511, 21.46), (-0.3827, 0.9239, -1.0), (3.716, -3.419, 21.46), (-0.1951, 0.9808, -1.0), (3.903, -3.362, 21.46)], [], [(0, 1, 3, 2), (2, 3, 5, 4), (4, 5, 7, 6), (6, 7, 9, 8), (8, 9, 11, 10), (10, 11, 13, 12), (12, 13, 15, 14), (14, 15, 17, 16), (16, 17, 19, 18), (18, 19, 21, 20), (20, 21, 23, 22), (22, 23, 25, 24), (24, 25, 27, 26), (26, 27, 29, 28), (28, 29, 31, 30), (30, 31, 33, 32), (32, 33, 35, 34), (34, 35, 37, 36), (36, 37, 39, 38), (38, 39, 41, 40), (40, 41, 43, 42), (42, 43, 45, 44), (44, 45, 47, 46), (46, 47, 49, 48), (48, 49, 51, 50), (50, 51, 53, 52), (52, 53, 55, 54), (54, 55, 57, 56), (56, 57, 59, 58), (58, 59, 61, 60), (3, 1, 63, 61, 59, 57, 55, 53, 51, 49, 47, 45, 43, 41, 39, 37, 35, 33, 31, 29, 27, 25, 23, 21, 19, 17, 15, 13, 11, 9, 7, 5), (60, 61, 63, 62), (62, 63, 1, 0), (0, 2, 4, 6, 8, 10, 12, 14, 16, 18, 20, 22, 24, 26, 28, 30, 32, 34, 36, 38, 40, 42, 44, 46, 48, 50, 52, 54, 56, 58, 60, 62)])
me_cylinder_026.materials.append(mat_target)
me_cylinder_026.use_remesh_preserve_volume = False
me_cylinder_026.use_remesh_preserve_attributes = False
me_cylinder_026.use_mirror_vertex_groups = False
me_cylinder_026.update()
me_cylinder_021 = bpy.data.meshes.new('Cylinder.021')
me_cylinder_021.from_pydata([(0.0, 1.0, -1.0), (4.098, -3.343, 21.46), (0.1951, 0.9808, -1.0), (4.293, -3.362, 21.46), (0.3827, 0.9239, -1.0), (4.481, -3.419, 21.46), (0.5556, 0.8315, -1.0), (4.654, -3.511, 21.46), (0.7071, 0.7071, -1.0), (4.805, -3.636, 21.46), (0.8315, 0.5556, -1.0), (4.93, -3.787, 21.46), (0.9239, 0.3827, -1.0), (5.022, -3.96, 21.46), (0.9808, 0.1951, -1.0), (5.079, -4.148, 21.46), (1.0, 7.55e-08, -1.0), (5.098, -4.343, 21.46), (0.9808, -0.1951, -1.0), (5.079, -4.538, 21.46), (0.9239, -0.3827, -1.0), (5.022, -4.726, 21.46), (0.8315, -0.5556, -1.0), (4.93, -4.898, 21.46), (0.7071, -0.7071, -1.0), (4.805, -5.05, 21.46), (0.5556, -0.8315, -1.0), (4.654, -5.174, 21.46), (0.3827, -0.9239, -1.0), (4.481, -5.267, 21.46), (0.1951, -0.9808, -1.0), (4.293, -5.324, 21.46), (-3.258e-07, -1.0, -1.0), (4.098, -5.343, 21.46), (-0.1951, -0.9808, -1.0), (3.903, -5.324, 21.46), (-0.3827, -0.9239, -1.0), (3.716, -5.267, 21.46), (-0.5556, -0.8315, -1.0), (3.543, -5.174, 21.46), (-0.7071, -0.7071, -1.0), (3.391, -5.05, 21.46), (-0.8315, -0.5556, -1.0), (3.267, -4.898, 21.46), (-0.9239, -0.3827, -1.0), (3.174, -4.726, 21.46), (-0.9808, -0.1951, -1.0), (3.117, -4.538, 21.46), (-1.0, 9.656e-07, -1.0), (3.098, -4.343, 21.46), (-0.9808, 0.1951, -1.0), (3.117, -4.148, 21.46), (-0.9239, 0.3827, -1.0), (3.174, -3.96, 21.46), (-0.8315, 0.5556, -1.0), (3.267, -3.787, 21.46), (-0.7071, 0.7071, -1.0), (3.391, -3.636, 21.46), (-0.5556, 0.8315, -1.0), (3.543, -3.511, 21.46), (-0.3827, 0.9239, -1.0), (3.716, -3.419, 21.46), (-0.1951, 0.9808, -1.0), (3.903, -3.362, 21.46)], [], [(0, 1, 3, 2), (2, 3, 5, 4), (4, 5, 7, 6), (6, 7, 9, 8), (8, 9, 11, 10), (10, 11, 13, 12), (12, 13, 15, 14), (14, 15, 17, 16), (16, 17, 19, 18), (18, 19, 21, 20), (20, 21, 23, 22), (22, 23, 25, 24), (24, 25, 27, 26), (26, 27, 29, 28), (28, 29, 31, 30), (30, 31, 33, 32), (32, 33, 35, 34), (34, 35, 37, 36), (36, 37, 39, 38), (38, 39, 41, 40), (40, 41, 43, 42), (42, 43, 45, 44), (44, 45, 47, 46), (46, 47, 49, 48), (48, 49, 51, 50), (50, 51, 53, 52), (52, 53, 55, 54), (54, 55, 57, 56), (56, 57, 59, 58), (58, 59, 61, 60), (3, 1, 63, 61, 59, 57, 55, 53, 51, 49, 47, 45, 43, 41, 39, 37, 35, 33, 31, 29, 27, 25, 23, 21, 19, 17, 15, 13, 11, 9, 7, 5), (60, 61, 63, 62), (62, 63, 1, 0), (0, 2, 4, 6, 8, 10, 12, 14, 16, 18, 20, 22, 24, 26, 28, 30, 32, 34, 36, 38, 40, 42, 44, 46, 48, 50, 52, 54, 56, 58, 60, 62)])
me_cylinder_021.materials.append(mat_target)
me_cylinder_021.use_remesh_preserve_volume = False
me_cylinder_021.use_remesh_preserve_attributes = False
me_cylinder_021.use_mirror_vertex_groups = False
me_cylinder_021.update()
me_cylinder_020 = bpy.data.meshes.new('Cylinder.020')
me_cylinder_020.from_pydata([(0.0, 1.0, -1.0), (4.098, -3.343, 21.46), (0.1951, 0.9808, -1.0), (4.293, -3.362, 21.46), (0.3827, 0.9239, -1.0), (4.481, -3.419, 21.46), (0.5556, 0.8315, -1.0), (4.654, -3.511, 21.46), (0.7071, 0.7071, -1.0), (4.805, -3.636, 21.46), (0.8315, 0.5556, -1.0), (4.93, -3.787, 21.46), (0.9239, 0.3827, -1.0), (5.022, -3.96, 21.46), (0.9808, 0.1951, -1.0), (5.079, -4.148, 21.46), (1.0, 7.55e-08, -1.0), (5.098, -4.343, 21.46), (0.9808, -0.1951, -1.0), (5.079, -4.538, 21.46), (0.9239, -0.3827, -1.0), (5.022, -4.726, 21.46), (0.8315, -0.5556, -1.0), (4.93, -4.898, 21.46), (0.7071, -0.7071, -1.0), (4.805, -5.05, 21.46), (0.5556, -0.8315, -1.0), (4.654, -5.174, 21.46), (0.3827, -0.9239, -1.0), (4.481, -5.267, 21.46), (0.1951, -0.9808, -1.0), (4.293, -5.324, 21.46), (-3.258e-07, -1.0, -1.0), (4.098, -5.343, 21.46), (-0.1951, -0.9808, -1.0), (3.903, -5.324, 21.46), (-0.3827, -0.9239, -1.0), (3.716, -5.267, 21.46), (-0.5556, -0.8315, -1.0), (3.543, -5.174, 21.46), (-0.7071, -0.7071, -1.0), (3.391, -5.05, 21.46), (-0.8315, -0.5556, -1.0), (3.267, -4.898, 21.46), (-0.9239, -0.3827, -1.0), (3.174, -4.726, 21.46), (-0.9808, -0.1951, -1.0), (3.117, -4.538, 21.46), (-1.0, 9.656e-07, -1.0), (3.098, -4.343, 21.46), (-0.9808, 0.1951, -1.0), (3.117, -4.148, 21.46), (-0.9239, 0.3827, -1.0), (3.174, -3.96, 21.46), (-0.8315, 0.5556, -1.0), (3.267, -3.787, 21.46), (-0.7071, 0.7071, -1.0), (3.391, -3.636, 21.46), (-0.5556, 0.8315, -1.0), (3.543, -3.511, 21.46), (-0.3827, 0.9239, -1.0), (3.716, -3.419, 21.46), (-0.1951, 0.9808, -1.0), (3.903, -3.362, 21.46)], [], [(0, 1, 3, 2), (2, 3, 5, 4), (4, 5, 7, 6), (6, 7, 9, 8), (8, 9, 11, 10), (10, 11, 13, 12), (12, 13, 15, 14), (14, 15, 17, 16), (16, 17, 19, 18), (18, 19, 21, 20), (20, 21, 23, 22), (22, 23, 25, 24), (24, 25, 27, 26), (26, 27, 29, 28), (28, 29, 31, 30), (30, 31, 33, 32), (32, 33, 35, 34), (34, 35, 37, 36), (36, 37, 39, 38), (38, 39, 41, 40), (40, 41, 43, 42), (42, 43, 45, 44), (44, 45, 47, 46), (46, 47, 49, 48), (48, 49, 51, 50), (50, 51, 53, 52), (52, 53, 55, 54), (54, 55, 57, 56), (56, 57, 59, 58), (58, 59, 61, 60), (3, 1, 63, 61, 59, 57, 55, 53, 51, 49, 47, 45, 43, 41, 39, 37, 35, 33, 31, 29, 27, 25, 23, 21, 19, 17, 15, 13, 11, 9, 7, 5), (60, 61, 63, 62), (62, 63, 1, 0), (0, 2, 4, 6, 8, 10, 12, 14, 16, 18, 20, 22, 24, 26, 28, 30, 32, 34, 36, 38, 40, 42, 44, 46, 48, 50, 52, 54, 56, 58, 60, 62)])
me_cylinder_020.materials.append(mat_target)
me_cylinder_020.use_remesh_preserve_volume = False
me_cylinder_020.use_remesh_preserve_attributes = False
me_cylinder_020.use_mirror_vertex_groups = False
me_cylinder_020.update()
me_cylinder_018 = bpy.data.meshes.new('Cylinder.018')
me_cylinder_018.from_pydata([(-0.008938, -3.69, -5.946), (-0.008938, 0.006617, -5.946), (0.005354, -3.69, -5.898), (0.005354, 0.006617, -5.898), (0.0191, -3.69, -5.755), (0.0191, 0.006617, -5.755), (0.03176, -3.69, -5.522), (0.03176, 0.006617, -5.522), (0.04287, -3.69, -5.209), (0.04287, 0.006617, -5.209), (0.05198, -3.69, -4.827), (0.05198, 0.006617, -4.827), (0.05875, -3.69, -4.391), (0.05875, 0.006617, -4.391), (0.06291, -3.69, -3.919), (0.06291, 0.006617, -3.919), (0.06432, -3.69, -3.427), (0.06432, 0.006617, -3.427), (0.06291, -3.69, -2.936), (0.06291, 0.006617, -2.936), (0.05875, -3.69, -2.463), (0.05875, 0.006617, -2.463), (0.05198, -3.69, -2.028), (0.05198, 0.006617, -2.028), (0.04287, -3.69, -1.646), (0.04287, 0.006617, -1.646), (0.03176, -3.69, -1.333), (0.03176, 0.006617, -1.333), (0.0191, -3.69, -1.1), (0.0191, 0.006617, -1.1), (0.005354, -3.69, -0.9567), (-0.008938, -3.69, -0.9083), (-0.02323, -3.69, -0.9567), (-0.03697, -3.69, -1.1), (-0.03697, 0.006617, -1.1), (-0.04964, -3.69, -1.333), (-0.04964, 0.006617, -1.333), (-0.06074, -3.69, -1.646), (-0.06074, 0.006617, -1.646), (-0.06985, -3.69, -2.028), (-0.06985, 0.006617, -2.028), (-0.07662, -3.69, -2.463), (-0.07662, 0.006617, -2.463), (-0.08079, -3.69, -2.936), (-0.08079, 0.006617, -2.936), (-0.0822, -3.69, -3.427), (-0.0822, 0.006617, -3.427), (-0.08079, -3.69, -3.919), (-0.08079, 0.006617, -3.919), (-0.07662, -3.69, -4.391), (-0.07662, 0.006617, -4.391), (-0.06985, -3.69, -4.827), (-0.06985, 0.006617, -4.827), (-0.06074, -3.69, -5.209), (-0.06074, 0.006617, -5.209), (-0.04964, -3.69, -5.522), (-0.04964, 0.006617, -5.522), (-0.03697, -3.69, -5.755), (-0.03697, 0.006617, -5.755), (-0.02323, -3.69, -5.898), (-0.02323, 0.006617, -5.898), (-0.008938, -3.69, -5.946), (0.005354, -3.69, -5.898), (0.0191, -3.69, -5.755), (0.03176, -3.69, -5.522), (0.04287, -3.69, -5.209), (0.05198, -3.69, -4.827), (0.05875, -3.69, -4.391), (0.06291, -3.69, -3.919), (0.06432, -3.69, -3.427), (0.06291, -3.69, -2.936), (0.05875, -3.69, -2.463), (0.05198, -3.69, -2.028), (0.04287, -3.69, -1.646), (0.03176, -3.69, -1.333), (0.0191, -3.69, -1.1), (0.005354, -3.69, -0.9567), (-0.008938, -3.69, -0.9083), (-0.02323, -3.69, -0.9567), (-0.03697, -3.69, -1.1), (-0.04964, -3.69, -1.333), (-0.06074, -3.69, -1.646), (-0.06985, -3.69, -2.028), (-0.07662, -3.69, -2.463), (-0.08079, -3.69, -2.936), (-0.0822, -3.69, -3.427), (-0.08079, -3.69, -3.919), (-0.07662, -3.69, -4.391), (-0.06985, -3.69, -4.827), (-0.06074, -3.69, -5.209), (-0.04964, -3.69, -5.522), (-0.03697, -3.69, -5.755), (-0.02323, -3.69, -5.898), (0.0, 1.0, -1.0), (0.0, 1.0, 1.0), (0.1951, 0.9808, -1.0), (0.1951, 0.9808, 1.0), (0.3827, 0.9239, -1.0), (0.3827, 0.9239, 1.0), (0.5556, 0.8315, -1.0), (0.5556, 0.8315, 1.0), (0.7071, 0.7071, -1.0), (0.7071, 0.7071, 1.0), (0.8315, 0.5556, -1.0), (0.8315, 0.5556, 1.0), (0.9239, 0.3827, -1.0), (0.9239, 0.3827, 1.0), (0.9808, 0.1951, -1.0), (0.9808, 0.1951, 1.0), (1.0, 7.55e-08, -1.0), (1.0, 7.55e-08, 1.0), (0.9808, -0.1951, -1.0), (0.9808, -0.1951, 1.0), (0.9239, -0.3827, -1.0), (0.9239, -0.3827, 1.0), (0.8315, -0.5556, -1.0), (0.8315, -0.5556, 1.0), (0.7071, -0.7071, -1.0), (0.7071, -0.7071, 1.0), (0.5556, -0.8315, -1.0), (0.5556, -0.8315, 1.0), (0.3827, -0.9239, -1.0), (0.3827, -0.9239, 1.0), (0.1951, -0.9808, -1.0), (0.1951, -0.9808, 1.0), (-3.258e-07, -1.0, 1.0), (-0.1951, -0.9808, -1.0), (-0.1951, -0.9808, 1.0), (-0.3827, -0.9239, -1.0), (-0.3827, -0.9239, 1.0), (-0.5556, -0.8315, -1.0), (-0.5556, -0.8315, 1.0), (-0.7071, -0.7071, -1.0), (-0.7071, -0.7071, 1.0), (-0.8315, -0.5556, -1.0), (-0.8315, -0.5556, 1.0), (-0.9239, -0.3827, -1.0), (-0.9239, -0.3827, 1.0), (-0.9808, -0.1951, -1.0), (-0.9808, -0.1951, 1.0), (-1.0, 9.656e-07, -1.0), (-1.0, 9.656e-07, 1.0), (-0.9808, 0.1951, -1.0), (-0.9808, 0.1951, 1.0), (-0.9239, 0.3827, -1.0), (-0.9239, 0.3827, 1.0), (-0.8315, 0.5556, -1.0), (-0.8315, 0.5556, 1.0), (-0.7071, 0.7071, -1.0), (-0.7071, 0.7071, 1.0), (-0.5556, 0.8315, -1.0), (-0.5556, 0.8315, 1.0), (-0.3827, 0.9239, -1.0), (-0.3827, 0.9239, 1.0), (-0.1951, 0.9808, -1.0), (-0.1951, 0.9808, 1.0), (-0.02323, -0.9977, -0.9567), (-0.02738, -0.9973, -1.0), (-0.02738, 0.006617, -1.0), (0.005354, -0.9995, -0.9567), (0.009503, -0.9991, -1.0), (0.009503, 0.006617, -1.0), (-3.258e-07, -1.0, -0.9386), (-0.008938, -0.9991, -0.9083)], [], [(0, 1, 3, 2), (2, 3, 5, 4), (4, 5, 7, 6), (6, 7, 9, 8), (8, 9, 11, 10), (10, 11, 13, 12), (12, 13, 15, 14), (14, 15, 17, 16), (16, 17, 19, 18), (18, 19, 21, 20), (20, 21, 23, 22), (22, 23, 25, 24), (24, 25, 27, 26), (26, 27, 29, 28), (28, 29, 161, 160, 159, 30), (30, 159, 162, 163, 31), (31, 163, 156, 32), (32, 156, 157, 158, 34, 33), (33, 34, 36, 35), (35, 36, 38, 37), (37, 38, 40, 39), (39, 40, 42, 41), (41, 42, 44, 43), (43, 44, 46, 45), (45, 46, 48, 47), (47, 48, 50, 49), (49, 50, 52, 51), (51, 52, 54, 53), (53, 54, 56, 55), (55, 56, 58, 57), (3, 1, 60, 58, 56, 54, 52, 50, 48, 46, 44, 42, 40, 38, 36, 34, 158, 161, 29, 27, 25, 23, 21, 19, 17, 15, 13, 11, 9, 7, 5), (57, 58, 60, 59), (59, 60, 1, 0), (4, 6, 64, 63), (61, 62, 63, 64, 65, 66, 67, 68, 69, 70, 71, 72, 73, 74, 75, 76, 77, 78, 79, 80, 81, 82, 83, 84, 85, 86, 87, 88, 89, 90, 91, 92), (22, 24, 73, 72), (37, 39, 82, 81), (55, 57, 91, 90), (14, 16, 69, 68), (31, 32, 78, 77), (47, 49, 87, 86), (6, 8, 65, 64), (24, 26, 74, 73), (39, 41, 83, 82), (57, 59, 92, 91), (16, 18, 70, 69), (32, 33, 79, 78), (49, 51, 88, 87), (8, 10, 66, 65), (26, 28, 75, 74), (41, 43, 84, 83), (0, 2, 62, 61), (59, 0, 61, 92), (18, 20, 71, 70), (33, 35, 80, 79), (51, 53, 89, 88), (10, 12, 67, 66), (28, 30, 76, 75), (43, 45, 85, 84), (2, 4, 63, 62), (20, 22, 72, 71), (35, 37, 81, 80), (53, 55, 90, 89), (12, 14, 68, 67), (30, 31, 77, 76), (45, 47, 86, 85), (93, 94, 96, 95), (95, 96, 98, 97), (97, 98, 100, 99), (99, 100, 102, 101), (101, 102, 104, 103), (103, 104, 106, 105), (105, 106, 108, 107), (107, 108, 110, 109), (109, 110, 112, 111), (111, 112, 114, 113), (113, 114, 116, 115), (115, 116, 118, 117), (117, 118, 120, 119), (119, 120, 122, 121), (121, 122, 124, 123), (123, 124, 125, 162, 159, 160), (126, 127, 129, 128), (128, 129, 131, 130), (130, 131, 133, 132), (132, 133, 135, 134), (134, 135, 137, 136), (136, 137, 139, 138), (138, 139, 141, 140), (140, 141, 143, 142), (142, 143, 145, 144), (144, 145, 147, 146), (146, 147, 149, 148), (148, 149, 151, 150), (150, 151, 153, 152), (96, 94, 155, 153, 151, 149, 147, 145, 143, 141, 139, 137, 135, 133, 131, 129, 127, 125, 124, 122, 120, 118, 116, 114, 112, 110, 108, 106, 104, 102, 100, 98), (152, 153, 155, 154), (154, 155, 94, 93), (93, 95, 97, 99, 101, 103, 105, 107, 109, 111, 113, 115, 117, 119, 121, 123, 160, 161, 158, 157, 126, 128, 130, 132, 134, 136, 138, 140, 142, 144, 146, 148, 150, 152, 154), (157, 156, 163, 162, 125, 127, 126)])
me_cylinder_018.materials.append(mat_white_target)
me_cylinder_018.use_remesh_preserve_volume = False
me_cylinder_018.use_remesh_preserve_attributes = False
me_cylinder_018.use_mirror_vertex_groups = False
me_cylinder_018.update()
me_cylinder_028 = bpy.data.meshes.new('Cylinder.028')
me_cylinder_028.from_pydata([(-0.7941, 1.034, -0.3458), (-0.7941, 1.031, -0.3458), (-0.7336, 1.034, -0.3518), (-0.7336, 1.031, -0.3518), (-0.6755, 1.034, -0.3694), (-0.6755, 1.031, -0.3694), (-0.6219, 1.034, -0.398), (-0.6219, 1.031, -0.398), (-0.575, 1.034, -0.4366), (-0.575, 1.031, -0.4366), (-0.5365, 1.034, -0.4835), (-0.5365, 1.031, -0.4835), (-0.5078, 1.034, -0.5371), (-0.5078, 1.031, -0.5371), (-0.4902, 1.034, -0.5952), (-0.4902, 1.031, -0.5952), (-0.4842, 1.034, -0.6556), (-0.4842, 1.031, -0.6556), (-0.4902, 1.034, -0.7161), (-0.4902, 1.031, -0.7161), (-0.5078, 1.034, -0.7742), (-0.5078, 1.031, -0.7742), (-0.5365, 1.034, -0.8278), (-0.5365, 1.031, -0.8278), (-0.575, 1.034, -0.8747), (-0.575, 1.031, -0.8747), (-0.6219, 1.034, -0.9132), (-0.6219, 1.031, -0.9132), (-0.6755, 1.034, -0.9419), (-0.6755, 1.031, -0.9419), (-0.7336, 1.034, -0.9595), (-0.7336, 1.031, -0.9595), (-0.7941, 1.034, -0.9654), (-0.7941, 1.031, -0.9654), (-0.8545, 1.034, -0.9595), (-0.8545, 1.031, -0.9595), (-0.9126, 1.034, -0.9419), (-0.9126, 1.031, -0.9419), (-0.9662, 1.034, -0.9132), (-0.9662, 1.031, -0.9132), (-1.013, 1.034, -0.8747), (-1.013, 1.031, -0.8747), (-1.052, 1.034, -0.8278), (-1.052, 1.031, -0.8278), (-1.08, 1.034, -0.7742), (-1.08, 1.031, -0.7742), (-1.098, 1.034, -0.7161), (-1.098, 1.031, -0.7161), (-1.104, 1.034, -0.6556), (-1.104, 1.031, -0.6556), (-1.098, 1.034, -0.5952), (-1.098, 1.031, -0.5952), (-1.08, 1.034, -0.5371), (-1.08, 1.031, -0.5371), (-1.052, 1.034, -0.4835), (-1.052, 1.031, -0.4835), (-1.013, 1.034, -0.4366), (-1.013, 1.031, -0.4366), (-0.9662, 1.034, -0.398), (-0.9662, 1.031, -0.398), (-0.9126, 1.034, -0.3694), (-0.9126, 1.031, -0.3694), (-0.8545, 1.034, -0.3518), (-0.8545, 1.031, -0.3518)], [], [(0, 1, 3, 2), (2, 3, 5, 4), (4, 5, 7, 6), (6, 7, 9, 8), (8, 9, 11, 10), (10, 11, 13, 12), (12, 13, 15, 14), (14, 15, 17, 16), (16, 17, 19, 18), (18, 19, 21, 20), (20, 21, 23, 22), (22, 23, 25, 24), (24, 25, 27, 26), (26, 27, 29, 28), (28, 29, 31, 30), (30, 31, 33, 32), (32, 33, 35, 34), (34, 35, 37, 36), (36, 37, 39, 38), (38, 39, 41, 40), (40, 41, 43, 42), (42, 43, 45, 44), (44, 45, 47, 46), (46, 47, 49, 48), (48, 49, 51, 50), (50, 51, 53, 52), (52, 53, 55, 54), (54, 55, 57, 56), (56, 57, 59, 58), (58, 59, 61, 60), (3, 1, 63, 61, 59, 57, 55, 53, 51, 49, 47, 45, 43, 41, 39, 37, 35, 33, 31, 29, 27, 25, 23, 21, 19, 17, 15, 13, 11, 9, 7, 5), (60, 61, 63, 62), (62, 63, 1, 0), (0, 2, 4, 6, 8, 10, 12, 14, 16, 18, 20, 22, 24, 26, 28, 30, 32, 34, 36, 38, 40, 42, 44, 46, 48, 50, 52, 54, 56, 58, 60, 62)])
me_cylinder_028.materials.append(mat_black_target)
me_cylinder_028.use_remesh_preserve_volume = False
me_cylinder_028.use_remesh_preserve_attributes = False
me_cylinder_028.use_mirror_vertex_groups = False
me_cylinder_028.update()
arm_armature_003 = bpy.data.armatures.new('Armature.003')  # bones are not reproduced
arm_armature_002 = bpy.data.armatures.new('Armature.002')  # bones are not reproduced
arm_armature_001 = bpy.data.armatures.new('Armature.001')  # bones are not reproduced
arm_armature = bpy.data.armatures.new('Armature')  # bones are not reproduced

# ---- objects
ob_wh_target_4 = bpy.data.objects.new('wh_target_4', arm_armature_003)
ob_white_target_4 = bpy.data.objects.new('white_target_4', me_cylinder_023)
ob_wh_target_3 = bpy.data.objects.new('wh_target_3', arm_armature_002)
ob_white_target_3 = bpy.data.objects.new('white_target_3', me_cylinder_024)
ob_wh_target_2 = bpy.data.objects.new('wh_target_2', arm_armature_001)
ob_white_target_2 = bpy.data.objects.new('white_target_2', me_cylinder_036)
ob_wh_target_1 = bpy.data.objects.new('wh_target_1', arm_armature)
ob_white_target_1 = bpy.data.objects.new('white_target_1', me_cylinder_035)
ob_camera_001 = bpy.data.objects.new('Camera.001', cam_camera_001)
ob_installation = bpy.data.objects.new('installation', me_cube_000)
ob_black_target_1 = bpy.data.objects.new('black_target_1', me_cylinder_037)
ob_back_stick_1 = bpy.data.objects.new('back_stick_1', me_cylinder_034)
ob_black_target_2 = bpy.data.objects.new('black_target_2', me_cylinder_032)
ob_black_target_3 = bpy.data.objects.new('black_target_3', me_cylinder_031)
ob_black_target_4 = bpy.data.objects.new('black_target_4', me_cylinder_030)
ob_back_stick_2 = bpy.data.objects.new('back_stick_2', me_cylinder_027)
ob_back_stick_3 = bpy.data.objects.new('back_stick_3', me_cylinder_026)
ob_back_stick_4 = bpy.data.objects.new('back_stick_4', me_cylinder_021)
ob_back_stick_5 = bpy.data.objects.new('back_stick_5', me_cylinder_020)
ob_white_target_5 = bpy.data.objects.new('white_target_5', me_cylinder_018)
ob_black_target_5 = bpy.data.objects.new('black_target_5', me_cylinder_028)
ob_lamp_001 = bpy.data.objects.new('Lamp.001', light_lamp_001)

# ---- transforms, parenting, visibility, modifiers, constraints
ob_wh_target_4.location = (1.403, -9.968, 0.01104)
ob_wh_target_4.lineart.crease_threshold = 0.0
ob_white_target_4.parent = ob_wh_target_4
ob_white_target_4.matrix_parent_inverse = Matrix(((1.0, 0.0, 0.0, -1.403), (0.0, 1.0, 0.0, 9.968), (0.0, 0.0, 1.0, -0.01104), (0.0, 0.0, 0.0, 1.0)))
ob_white_target_4.location = (1.406, -10.0, 1.389)
ob_white_target_4.rotation_euler = (1.571, -0.0, 0.0)
ob_white_target_4.scale = (0.3769, 0.3769, 0.01096)
ob_white_target_4.lineart.crease_threshold = 0.0
_vg = ob_white_target_4.vertex_groups.new(name='w_t_4')
for _i, _w in zip([0, 1, 2, 3, 4, 5, 6, 7, 8, 9, 10, 11, 12, 13, 14, 15, 16, 17, 18, 19, 20, 21, 22, 23, 24, 25, 26, 27, 28, 29, 30, 31, 32, 33, 34, 35, 36, 37, 38, 39, 40, 41, 42, 43, 44, 45, 46, 47, 48, 49, 50, 51, 52, 53, 54, 55, 56, 57, 58, 59, 60, 61, 62, 63, 64, 65, 66, 67, 68, 69, 70, 71, 72, 73, 74, 75, 76, 77, 78, 79, 80, 81, 82, 83, 84, 85, 86, 87, 88, 89, 90, 91, 92, 93, 94, 95, 96, 97, 98, 99, 100, 101, 102, 103, 104, 105, 106, 107, 108, 109, 110, 111, 112, 113, 114, 115, 116, 117, 118, 119, 120, 121, 122, 123, 124, 125, 126, 127, 128, 129, 130, 131, 132, 133, 134, 135, 136, 137, 138, 139, 140, 141, 142, 143, 144, 145, 146, 147, 148, 149, 150, 151, 152, 153, 154, 155, 156, 157, 158, 159, 160, 161, 162, 163], [1.0, 1.0, 1.0, 1.0, 1.0, 1.0, 1.0, 1.0, 1.0, 1.0, 1.0, 1.0, 1.0, 1.0, 1.0, 1.0, 1.0, 1.0, 1.0, 1.0, 1.0, 1.0, 1.0, 1.0, 1.0, 1.0, 1.0, 1.0, 1.0, 1.0, 1.0, 1.0, 1.0, 1.0, 1.0, 1.0, 1.0, 1.0, 1.0, 1.0, 1.0, 1.0, 1.0, 1.0, 1.0, 1.0, 1.0, 1.0, 1.0, 1.0, 1.0, 1.0, 1.0, 1.0, 1.0, 1.0, 1.0, 1.0, 1.0, 1.0, 1.0, 1.0, 1.0, 1.0, 1.0, 1.0, 1.0, 1.0, 1.0, 1.0, 1.0, 1.0, 1.0, 1.0, 1.0, 1.0, 1.0, 1.0, 1.0, 1.0, 1.0, 1.0, 1.0, 1.0, 1.0, 1.0, 1.0, 1.0, 1.0, 1.0, 1.0, 1.0, 1.0, 1.0, 1.0, 1.0, 1.0, 1.0, 1.0, 1.0, 1.0, 1.0, 1.0, 1.0, 1.0, 1.0, 1.0, 1.0, 1.0, 1.0, 1.0, 1.0, 1.0, 1.0, 1.0, 1.0, 1.0, 1.0, 1.0, 1.0, 1.0, 1.0, 1.0, 1.0, 1.0, 1.0, 1.0, 1.0, 1.0, 1.0, 1.0, 1.0, 1.0, 1.0, 1.0, 1.0, 1.0, 1.0, 1.0, 1.0, 1.0, 1.0, 1.0, 1.0, 1.0, 1.0, 1.0, 1.0, 1.0, 1.0, 1.0, 1.0, 1.0, 1.0, 1.0, 1.0, 1.0, 1.0, 1.0, 1.0, 1.0, 1.0, 1.0, 1.0]): _vg.add([_i], _w, 'REPLACE')
_m = ob_white_target_4.modifiers.new('Armature', 'ARMATURE')
_m.object = ob_wh_target_4
ob_wh_target_3.location = (-0.0145, -9.965, 0.006252)
ob_wh_target_3.lineart.crease_threshold = 0.0
ob_white_target_3.parent = ob_wh_target_3
ob_white_target_3.matrix_parent_inverse = Matrix(((1.0, 0.0, 0.0, 0.0145), (0.0, 1.0, 0.0, 9.965), (0.0, 0.0, 1.0, -0.006252), (0.0, 0.0, 0.0, 1.0)))
ob_white_target_3.location = (-0.01035, -10.0, 1.389)
ob_white_target_3.rotation_euler = (1.571, -0.0, 0.0)
ob_white_target_3.scale = (0.3769, 0.3769, 0.01096)
ob_white_target_3.lineart.crease_threshold = 0.0
_vg = ob_white_target_3.vertex_groups.new(name='w_t_3')
for _i, _w in zip([0, 1, 2, 3, 4, 5, 6, 7, 8, 9, 10, 11, 12, 13, 14, 15, 16, 17, 18, 19, 20, 21, 22, 23, 24, 25, 26, 27, 28, 29, 30, 31, 32, 33, 34, 35, 36, 37, 38, 39, 40, 41, 42, 43, 44, 45, 46, 47, 48, 49, 50, 51, 52, 53, 54, 55, 56, 57, 58, 59, 60, 61, 62, 63, 64, 65, 66, 67, 68, 69, 70, 71, 72, 73, 74, 75, 76, 77, 78, 79, 80, 81, 82, 83, 84, 85, 86, 87, 88, 89, 90, 91, 92, 93, 94, 95, 96, 97, 98, 99, 100, 101, 102, 103, 104, 105, 106, 107, 108, 109, 110, 111, 112, 113, 114, 115, 116, 117, 118, 119, 120, 121, 122, 123, 124, 125, 126, 127, 128, 129, 130, 131, 132, 133, 134, 135, 136, 137, 138, 139, 140, 141, 142, 143, 144, 145, 146, 147, 148, 149, 150, 151, 152, 153, 154, 155, 156, 157, 158, 159, 160, 161, 162, 163], [1.0, 1.0, 1.0, 1.0, 1.0, 1.0, 1.0, 1.0, 1.0, 1.0, 1.0, 1.0, 1.0, 1.0, 1.0, 1.0, 1.0, 1.0, 1.0, 1.0, 1.0, 1.0, 1.0, 1.0, 1.0, 1.0, 1.0, 1.0, 1.0, 1.0, 1.0, 1.0, 1.0, 1.0, 1.0, 1.0, 1.0, 1.0, 1.0, 1.0, 1.0, 1.0, 1.0, 1.0, 1.0, 1.0, 1.0, 1.0, 1.0, 1.0, 1.0, 1.0, 1.0, 1.0, 1.0, 1.0, 1.0, 1.0, 1.0, 1.0, 1.0, 1.0, 1.0, 1.0, 1.0, 1.0, 1.0, 1.0, 1.0, 1.0, 1.0, 1.0, 1.0, 1.0, 1.0, 1.0, 1.0, 1.0, 1.0, 1.0, 1.0, 1.0, 1.0, 1.0, 1.0, 1.0, 1.0, 1.0, 1.0, 1.0, 1.0, 1.0, 1.0, 1.0, 1.0, 1.0, 1.0, 1.0, 1.0, 1.0, 1.0, 1.0, 1.0, 1.0, 1.0, 1.0, 1.0, 1.0, 1.0, 1.0, 1.0, 1.0, 1.0, 1.0, 1.0, 1.0, 1.0, 1.0, 1.0, 1.0, 1.0, 1.0, 1.0, 1.0, 1.0, 1.0, 1.0, 1.0, 1.0, 1.0, 1.0, 1.0, 1.0, 1.0, 1.0, 1.0, 1.0, 1.0, 1.0, 1.0, 1.0, 1.0, 1.0, 1.0, 1.0, 1.0, 1.0, 1.0, 1.0, 1.0, 1.0, 1.0, 1.0, 1.0, 1.0, 1.0, 1.0, 1.0, 1.0, 1.0, 1.0, 1.0, 1.0, 1.0]): _vg.add([_i], _w, 'REPLACE')
_m = ob_white_target_3.modifiers.new('Armature', 'ARMATURE')
_m.object = ob_wh_target_3
ob_wh_target_2.location = (-1.447, -9.963, 0.006702)
ob_wh_target_2.lineart.crease_threshold = 0.0
ob_white_target_2.parent = ob_wh_target_2
ob_white_target_2.matrix_parent_inverse = Matrix(((1.0, 0.0, 0.0, 1.447), (0.0, 1.0, 0.0, 9.963), (0.0, 0.0, 1.0, -0.006702), (0.0, 0.0, 0.0, 1.0)))
ob_white_target_2.location = (-1.44, -10.0, 1.389)
ob_white_target_2.rotation_euler = (1.571, -0.0, 0.0)
ob_white_target_2.scale = (0.3769, 0.3769, 0.01096)
ob_white_target_2.lineart.crease_threshold = 0.0
_vg = ob_white_target_2.vertex_groups.new(name='w_t_2')
for _i, _w in zip([0, 1, 2, 3, 4, 5, 6, 7, 8, 9, 10, 11, 12, 13, 14, 15, 16, 17, 18, 19, 20, 21, 22, 23, 24, 25, 26, 27, 28, 29, 30, 31, 32, 33, 34, 35, 36, 37, 38, 39, 40, 41, 42, 43, 44, 45, 46, 47, 48, 49, 50, 51, 52, 53, 54, 55, 56, 57, 58, 59, 60, 61, 62, 63, 64, 65, 66, 67, 68, 69, 70, 71, 72, 73, 74, 75, 76, 77, 78, 79, 80, 81, 82, 83, 84, 85, 86, 87, 88, 89, 90, 91, 92, 93, 94, 95, 96, 97, 98, 99, 100, 101, 102, 103, 104, 105, 106, 107, 108, 109, 110, 111, 112, 113, 114, 115, 116, 117, 118, 119, 120, 121, 122, 123, 124, 125, 126, 127, 128, 129, 130, 131, 132, 133, 134, 135, 136, 137, 138, 139, 140, 141, 142, 143, 144, 145, 146, 147, 148, 149, 150, 151, 152, 153, 154, 155, 156, 157, 158, 159, 160, 161, 162, 163], [1.0, 1.0, 1.0, 1.0, 1.0, 1.0, 1.0, 1.0, 1.0, 1.0, 1.0, 1.0, 1.0, 1.0, 1.0, 1.0, 1.0, 1.0, 1.0, 1.0, 1.0, 1.0, 1.0, 1.0, 1.0, 1.0, 1.0, 1.0, 1.0, 1.0, 1.0, 1.0, 1.0, 1.0, 1.0, 1.0, 1.0, 1.0, 1.0, 1.0, 1.0, 1.0, 1.0, 1.0, 1.0, 1.0, 1.0, 1.0, 1.0, 1.0, 1.0, 1.0, 1.0, 1.0, 1.0, 1.0, 1.0, 1.0, 1.0, 1.0, 1.0, 1.0, 1.0, 1.0, 1.0, 1.0, 1.0, 1.0, 1.0, 1.0, 1.0, 1.0, 1.0, 1.0, 1.0, 1.0, 1.0, 1.0, 1.0, 1.0, 1.0, 1.0, 1.0, 1.0, 1.0, 1.0, 1.0, 1.0, 1.0, 1.0, 1.0, 1.0, 1.0, 1.0, 1.0, 1.0, 1.0, 1.0, 1.0, 1.0, 1.0, 1.0, 1.0, 1.0, 1.0, 1.0, 1.0, 1.0, 1.0, 1.0, 1.0, 1.0, 1.0, 1.0, 1.0, 1.0, 1.0, 1.0, 1.0, 1.0, 1.0, 1.0, 1.0, 1.0, 1.0, 1.0, 1.0, 1.0, 1.0, 1.0, 1.0, 1.0, 1.0, 1.0, 1.0, 1.0, 1.0, 1.0, 1.0, 1.0, 1.0, 1.0, 1.0, 1.0, 1.0, 1.0, 1.0, 1.0, 1.0, 1.0, 1.0, 1.0, 1.0, 1.0, 1.0, 1.0, 1.0, 1.0, 1.0, 1.0, 1.0, 1.0, 1.0, 1.0]): _vg.add([_i], _w, 'REPLACE')
_m = ob_white_target_2.modifiers.new('Armature', 'ARMATURE')
_m.object = ob_wh_target_2
ob_wh_target_1.location = (-2.861, -9.964, 0.002288)
ob_wh_target_1.lineart.crease_threshold = 0.0
ob_white_target_1.parent = ob_wh_target_1
ob_white_target_1.matrix_parent_inverse = Matrix(((1.0, 0.0, 0.0, 2.861), (0.0, 1.0, 0.0, 9.964), (0.0, 1.455e-11, 1.0, -0.002288), (0.0, 0.0, 0.0, 1.0)))
ob_white_target_1.location = (-2.857, -10.0, 1.389)
ob_white_target_1.rotation_euler = (1.571, -0.0, 0.0)
ob_white_target_1.scale = (0.3769, 0.3769, 0.01096)
ob_white_target_1.lineart.crease_threshold = 0.0
_vg = ob_white_target_1.vertex_groups.new(name='w_t_1')
for _i, _w in zip([0, 1, 2, 3, 4, 5, 6, 7, 8, 9, 10, 11, 12, 13, 14, 15, 16, 17, 18, 19, 20, 21, 22, 23, 24, 25, 26, 27, 28, 29, 30, 31, 32, 33, 34, 35, 36, 37, 38, 39, 40, 41, 42, 43, 44, 45, 46, 47, 48, 49, 50, 51, 52, 53, 54, 55, 56, 57, 58, 59, 60, 61, 62, 63, 64, 65, 66, 67, 68, 69, 70, 71, 72, 73, 74, 75, 76, 77, 78, 79, 80, 81, 82, 83, 84, 85, 86, 87, 88, 89, 90, 91, 92, 93, 94, 95, 96, 97, 98, 99, 100, 101, 102, 103, 104, 105, 106, 107, 108, 109, 110, 111, 112, 113, 114, 115, 116, 117, 118, 119, 120, 121, 122, 123, 124, 125, 126, 127, 128, 129, 130, 131, 132, 133, 134, 135, 136, 137, 138, 139, 140, 141, 142, 143, 144, 145, 146, 147, 148, 149, 150, 151, 152, 153, 154, 155, 156, 157, 158, 159, 160, 161, 162, 163], [1.0, 1.0, 1.0, 1.0, 1.0, 1.0, 1.0, 1.0, 1.0, 1.0, 1.0, 1.0, 1.0, 1.0, 1.0, 1.0, 1.0, 1.0, 1.0, 1.0, 1.0, 1.0, 1.0, 1.0, 1.0, 1.0, 1.0, 1.0, 1.0, 1.0, 1.0, 1.0, 1.0, 1.0, 1.0, 1.0, 1.0, 1.0, 1.0, 1.0, 1.0, 1.0, 1.0, 1.0, 1.0, 1.0, 1.0, 1.0, 1.0, 1.0, 1.0, 1.0, 1.0, 1.0, 1.0, 1.0, 1.0, 1.0, 1.0, 1.0, 1.0, 1.0, 1.0, 1.0, 1.0, 1.0, 1.0, 1.0, 1.0, 1.0, 1.0, 1.0, 1.0, 1.0, 1.0, 1.0, 1.0, 1.0, 1.0, 1.0, 1.0, 1.0, 1.0, 1.0, 1.0, 1.0, 1.0, 1.0, 1.0, 1.0, 1.0, 1.0, 1.0, 1.0, 1.0, 1.0, 1.0, 1.0, 1.0, 1.0, 1.0, 1.0, 1.0, 1.0, 1.0, 1.0, 1.0, 1.0, 1.0, 1.0, 1.0, 1.0, 1.0, 1.0, 1.0, 1.0, 1.0, 1.0, 1.0, 1.0, 1.0, 1.0, 1.0, 1.0, 1.0, 1.0, 1.0, 1.0, 1.0, 1.0, 1.0, 1.0, 1.0, 1.0, 1.0, 1.0, 1.0, 1.0, 1.0, 1.0, 1.0, 1.0, 1.0, 1.0, 1.0, 1.0, 1.0, 1.0, 1.0, 1.0, 1.0, 1.0, 1.0, 1.0, 1.0, 1.0, 1.0, 1.0, 1.0, 1.0, 1.0, 1.0, 1.0, 1.0]): _vg.add([_i], _w, 'REPLACE')
_m = ob_white_target_1.modifiers.new('Armature', 'ARMATURE')
_m.object = ob_wh_target_1
ob_camera_001.location = (3.776, -11.01, 10.12)
ob_camera_001.rotation_euler = (1.109, 0.0, 0.8149)
ob_camera_001.lock_rotations_4d = False
ob_camera_001.empty_display_type = 'ARROWS'
ob_camera_001.color = (0.0, 0.0, 0.0, 0.0)
ob_camera_001.display_type = 'WIRE'
ob_camera_001.lineart.crease_threshold = 0.0
ob_installation.location = (-2.789, -8.9, 1.341)
ob_installation.lineart.crease_threshold = 0.0
ob_black_target_1.location = (-1.91, -11.07, 2.175)
ob_black_target_1.scale = (1.195, 1.195, 1.195)
ob_black_target_1.lineart.crease_threshold = 0.0
ob_back_stick_1.location = (-2.861, -9.939, 0.03675)
ob_back_stick_1.rotation_euler = (2.363, 0.5719, 0.4939)
ob_back_stick_1.scale = (-0.02723, -0.02723, -0.02723)
ob_back_stick_1.lineart.crease_threshold = 0.0
ob_black_target_2.location = (-0.4901, -11.07, 2.175)
ob_black_target_2.scale = (1.195, 1.195, 1.195)
ob_black_target_2.lineart.crease_threshold = 0.0
ob_black_target_3.location = (0.9393, -11.07, 2.175)
ob_black_target_3.scale = (1.195, 1.195, 1.195)
ob_black_target_3.lineart.crease_threshold = 0.0
ob_black_target_4.location = (2.356, -11.07, 2.175)
ob_black_target_4.scale = (1.195, 1.195, 1.195)
ob_black_target_4.lineart.crease_threshold = 0.0
ob_back_stick_2.location = (-1.445, -9.939, 0.03675)
ob_back_stick_2.rotation_euler = (2.363, 0.5719, 0.4939)
ob_back_stick_2.scale = (-0.02723, -0.02723, -0.02723)
ob_back_stick_2.lineart.crease_threshold = 0.0
ob_back_stick_3.location = (-0.01354, -9.939, 0.03675)
ob_back_stick_3.rotation_euler = (2.363, 0.5719, 0.4939)
ob_back_stick_3.scale = (-0.02723, -0.02723, -0.02723)
ob_back_stick_3.lineart.crease_threshold = 0.0
ob_back_stick_4.location = (1.403, -9.939, 0.03675)
ob_back_stick_4.rotation_euler = (2.363, 0.5719, 0.4939)
ob_back_stick_4.scale = (-0.02723, -0.02723, -0.02723)
ob_back_stick_4.lineart.crease_threshold = 0.0
ob_back_stick_5.location = (2.825, -9.939, 0.03675)
ob_back_stick_5.rotation_euler = (2.363, 0.5719, 0.4939)
ob_back_stick_5.scale = (-0.02723, -0.02723, -0.02723)
ob_back_stick_5.lineart.crease_threshold = 0.0
ob_white_target_5.location = (2.828, -10.0, 1.389)
ob_white_target_5.rotation_euler = (1.571, -0.0, 0.0)
ob_white_target_5.scale = (0.3769, 0.3769, 0.01096)
ob_white_target_5.lineart.crease_threshold = 0.0
ob_black_target_5.location = (3.777, -11.07, 2.175)
ob_black_target_5.scale = (1.195, 1.195, 1.195)
ob_black_target_5.lineart.crease_threshold = 0.0
ob_lamp_001.location = (4.08, 2.176, 5.906)
ob_lamp_001.rotation_euler = (0.6503, 0.05522, 1.866)
ob_lamp_001.lock_rotations_4d = False
ob_lamp_001.empty_display_type = 'ARROWS'
ob_lamp_001.color = (0.0, 0.0, 0.0, 0.0)
ob_lamp_001.lineart.crease_threshold = 0.0

# ---- collection membership
col_collection_1.objects.link(ob_wh_target_4)
col_collection_1.objects.link(ob_white_target_4)
col_collection_1.objects.link(ob_wh_target_3)
col_collection_1.objects.link(ob_white_target_3)
col_collection_1.objects.link(ob_wh_target_2)
col_collection_1.objects.link(ob_white_target_2)
col_collection_1.objects.link(ob_wh_target_1)
col_collection_1.objects.link(ob_white_target_1)
col_collection_1.objects.link(ob_camera_001)
col_collection_1.objects.link(ob_installation)
col_collection_1.objects.link(ob_black_target_1)
col_collection_1.objects.link(ob_back_stick_1)
col_collection_1.objects.link(ob_black_target_2)
col_collection_1.objects.link(ob_black_target_3)
col_collection_1.objects.link(ob_black_target_4)
col_collection_1.objects.link(ob_back_stick_2)
col_collection_1.objects.link(ob_back_stick_3)
col_collection_1.objects.link(ob_back_stick_4)
col_collection_1.objects.link(ob_back_stick_5)
col_collection_1.objects.link(ob_white_target_5)
col_collection_1.objects.link(ob_black_target_5)
col_collection_1.objects.link(ob_lamp_001)

# ---- scene / render settings (as saved in the file)
scene.frame_start = 0; scene.frame_end = 10; scene.frame_set(0)
scene.render.engine = 'BLENDER_EEVEE_NEXT'
scene.render.resolution_percentage = 50
scene.render.dither_intensity = 0.0
scene.cycles.use_denoising = False
scene.cycles.samples = 128
scene.cycles.sampling_pattern = 'TABULATED_SOBOL'
scene.cycles.use_adaptive_sampling = False
scene.cycles.use_light_tree = False
scene.cycles.blur_glossy = 0.0
scene.cycles.sample_clamp_indirect = 0.0
scene.view_settings.view_transform = 'Standard'
bpy.context.view_layer.update()

# ---- added for rendering (the .blend has no active camera): camera
cam_auto = bpy.data.cameras.new('AutoCamera')
cam_auto.lens = 50.0
cam_auto.sensor_width = 36.0
cam_auto.clip_end = 1000.0
ob_auto_camera = bpy.data.objects.new('AutoCamera', cam_auto)
scene.collection.objects.link(ob_auto_camera)
ob_auto_camera.location = (9.23072, -21.6154, 6.69299)
ob_auto_camera.rotation_euler = (1.09748, -7.21219e-08, 0.694738)
scene.camera = ob_auto_camera
bpy.context.view_layer.update()

